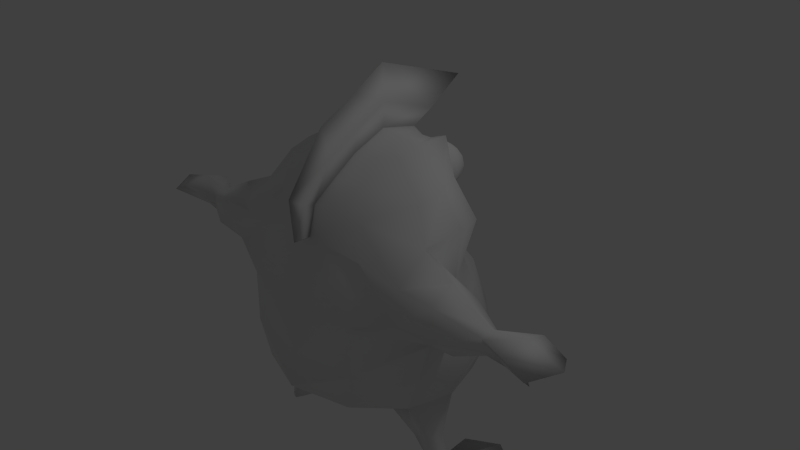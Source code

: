 # Source: Gorfol.blend  (saved by Blender 2.70.0; exported with 4.5.12 LTS)
import bpy
from mathutils import Matrix  # noqa: F401  (used for matrix-valued properties, if any)

bpy.ops.wm.read_factory_settings(use_empty=True)
scene = bpy.context.scene
scene.name = 'Scene'

# ---- collections
col_collection_1 = bpy.data.collections.new('Collection 1'); scene.collection.children.link(col_collection_1)

# ---- materials (node trees are filled in below, after node groups)
mat_material_001 = bpy.data.materials.new('Material.001')
mat_material_001.alpha_threshold = 0.0
mat_material_001.use_transparent_shadow = False
mat_material_001.roughness = 0.5
mat_material_001.line_color = (0.0, 0.0, 0.0, 1.0)

# ---- material node trees

# ---- world
world_world = bpy.data.worlds.new('World'); scene.world = world_world
world_world.color = (0.05088, 0.05088, 0.05088)
world_world.use_sun_shadow = False
world_world.sun_shadow_jitter_overblur = 0.0
world_world.cycles.sampling_method = 'MANUAL'
world_world.cycles.sample_map_resolution = 256

# ---- cameras
cam_camera = bpy.data.cameras.new('Camera')
cam_camera.clip_end = 100.0
cam_camera.lens = 35.0
cam_camera.sensor_width = 32.0
cam_camera.sensor_height = 18.0
cam_camera.ortho_scale = 7.314
cam_camera.dof.focus_distance = 0.0
cam_camera.dof.aperture_fstop = 128.0

# ---- lights
light_lamp = bpy.data.lights.new('Lamp', 'POINT')
light_lamp.transmission_factor = 0.0
light_lamp.cutoff_distance = 30.0
light_lamp.energy = 100.0
light_lamp.shadow_buffer_clip_start = 1.001
light_lamp.shadow_soft_size = 0.1
light_lamp.shadow_maximum_resolution = 0.006
light_lamp.use_absolute_resolution = True
light_lamp.cycles.use_multiple_importance_sampling = False

# ---- meshes
me_gorfol = bpy.data.meshes.new('Gorfol')
me_gorfol.from_pydata([(0.7591, 1.34, -0.942), (1.454, 0.6828, -0.9042), (1.693, 0.005896, -0.9212), (1.51, -0.6727, -0.9225), (0.9057, -1.214, -0.9171), (0.6328, 1.1, -1.457), (1.228, 0.5808, -1.508), (1.395, 0.02503, -1.532), (1.239, -0.5855, -1.527), (0.7693, -1.168, -1.442), (0.3571, 0.6164, -1.845), (0.6733, 0.3524, -1.845), (0.7787, 0.09451, -1.844), (0.6733, -0.4064, -1.84), (0.4342, -0.8606, -1.81), (0.8908, -1.2, -0.2345), (1.722, -0.06395, -0.3024), (1.17, 0.6348, -0.2685), (0.5892, 1.258, -0.3783), (0.4924, 0.5446, 0.1826), (0.2487, 1.084, -0.03158), (0.7333, -0.8132, 0.9084), (0.8682, 0.6351, 0.7533), (0.4809, 0.9729, 0.7809), (0.4865, -0.5086, 1.196), (1.174, -0.3309, 1.151), (1.228, 0.003101, 1.214), (0.6194, 0.392, 1.081), (0.39, 0.8416, 1.162), (0.2392, -0.235, 1.4), (0.6126, -0.1064, 1.463), (0.6092, 0.17, 1.551), (0.4215, 0.6043, 1.482), (0.2035, 0.5957, 1.482), (0.8681, 0.3406, 0.5591), (1.605, -0.08022, 0.8948), (0.4102, 0.5144, 0.1973), (0.2344, 1.03, 0.03037), (0.6871, 0.5434, 0.708), (0.4921, 0.7467, 0.6403), (0.7341, 0.2335, 0.5487), (1.542, -0.1098, 0.2026), (1.442, -0.5012, 0.7394), (1.441, -0.9127, 0.3705), (1.496, -1.002, -0.01634), (1.706, -0.6801, -0.3275), (1.56, -0.2655, -0.1859), (1.984, -0.2041, 0.1983), (1.926, -0.5519, 0.5276), (1.96, -0.9103, 0.3795), (2.044, -0.9772, 0.0154), (2.076, -0.7, -0.274), (2.05, -0.3114, -0.1629), (2.511, -0.4605, 0.1221), (2.514, -0.5917, 0.2317), (2.516, -0.7325, 0.1754), (2.515, -0.7513, 0.02376), (2.508, -0.6326, -0.07921), (2.507, -0.4862, -0.02898), (2.941, -0.2551, 0.2106), (2.945, -0.5869, 0.3201), (2.946, -0.9429, 0.2639), (3.244, -0.2551, 0.06386), (3.454, -0.5869, 0.1734), (3.249, -0.9429, 0.1172), (2.894, -0.3294, 0.03687), (2.908, -0.5498, 0.07837), (2.795, -0.6816, -0.05011), (2.731, -0.3851, -0.0015), (2.683, -0.4862, -0.1813), (2.896, -0.3843, -0.4084), (1.18, -0.0454, -2.117), (1.043, -0.2183, -2.124), (1.162, -0.3999, -2.085), (1.371, -0.3392, -2.054), (1.382, -0.1201, -2.074), (1.419, -0.08629, -2.518), (1.353, -0.2043, -2.518), (1.412, -0.3282, -2.518), (1.514, -0.2868, -2.518), (1.519, -0.1373, -2.518), (1.431, 0.9933, -2.9), (1.008, 0.731, -2.9), (1.892, 0.7275, -2.9), (1.052, 0.3618, 1.227), (0.683, 0.5977, 1.579), (1.421, 0.361, 0.8029), (1.353, -0.2817, -2.912), (1.412, -0.4056, -2.912), (1.514, -0.3641, -2.912), (1.254, 0.3265, 0.2861), (0.7813, -0.9041, 0.4466), (0.5457, 0.5253, 1.488), (0.4509, 0.5253, 1.424), (0.3876, 0.5253, 1.33), (0.3653, 0.5253, 1.218), (0.3876, 0.5253, 1.106), (0.4509, 0.5253, 1.011), (0.5457, 0.5253, 0.9479), (0.5784, 0.6043, 1.488), (0.5114, 0.6714, 1.424), (0.4666, 0.7161, 1.33), (0.4509, 0.7319, 1.218), (0.4666, 0.7161, 1.106), (0.5114, 0.6714, 1.011), (0.5784, 0.6043, 0.9479), (0.6575, 0.6371, 1.488), (0.6575, 0.7319, 1.424), (0.6575, 0.7952, 1.33), (0.6575, 0.8174, 1.218), (0.6575, 0.7952, 1.106), (0.6575, 0.7319, 1.011), (0.6575, 0.6371, 0.9479), (0.6575, 0.5253, 1.51), (0.7365, 0.6043, 1.488), (0.8035, 0.6714, 1.424), (0.8483, 0.7161, 1.33), (0.864, 0.7319, 1.218), (0.8483, 0.7161, 1.106), (0.8035, 0.6714, 1.011), (0.7365, 0.6043, 0.9479), (0.7693, 0.5253, 1.488), (0.864, 0.5253, 1.424), (0.9274, 0.5253, 1.33), (0.9496, 0.5253, 1.218), (0.9274, 0.5253, 1.106), (0.864, 0.5253, 1.011), (0.7693, 0.5253, 0.9479), (0.7365, 0.4462, 1.488), (0.8035, 0.3792, 1.424), (0.8483, 0.3344, 1.33), (0.864, 0.3187, 1.218), (0.8483, 0.3344, 1.106), (0.8035, 0.3792, 1.011), (0.7365, 0.4462, 0.9479), (0.6575, 0.5253, 0.9257), (0.6575, 0.4135, 1.488), (0.6575, 0.3187, 1.424), (0.6575, 0.2554, 1.33), (0.6575, 0.2332, 1.218), (0.6575, 0.2554, 1.106), (0.6575, 0.3187, 1.011), (0.6575, 0.4135, 0.9479), (0.5784, 0.4462, 1.488), (0.5114, 0.3792, 1.424), (0.4666, 0.3344, 1.33), (0.4509, 0.3187, 1.218), (0.4666, 0.3344, 1.106), (0.5114, 0.3792, 1.011), (0.5784, 0.4462, 0.9479), (0.2779, 0.1103, 0.4111), (0.2848, 0.4889, 0.4429), (0.4103, 0.1702, 0.3218), (0.4219, 0.5197, 0.2984), (0.2638, 0.9056, 0.1553), (0.3519, 0.6651, 0.09164), (0.2779, 0.9124, -0.02242), (0.3983, 0.672, -0.08609), (-0.02371, -1.103, 0.5623), (-0.02371, -0.2439, 1.695), (-0.04889, 0.9974, 1.684), (-0.02371, -1.064, 0.9719), (-0.02371, -0.6477, 1.451), (-0.02371, 0.2138, 1.932), (0.0, 1.552, -0.9381), (-0.7591, 1.34, -0.942), (-1.454, 0.6828, -0.9042), (-1.693, 0.005896, -0.9212), (-1.51, -0.6727, -0.9225), (-0.9057, -1.214, -0.9171), (0.0, -1.336, -0.9097), (0.0, 1.273, -1.452), (-0.6328, 1.1, -1.457), (-1.228, 0.5808, -1.508), (-1.395, 0.02503, -1.532), (-1.239, -0.5855, -1.527), (-0.7693, -1.168, -1.442), (0.0, -1.425, -1.4), (0.0, 0.7126, -1.835), (-0.3571, 0.6164, -1.845), (-0.6733, 0.3524, -1.845), (-0.7787, 0.09451, -1.844), (-0.6733, -0.4064, -1.84), (-0.4342, -0.8606, -1.81), (0.0, -0.9842, -1.775), (0.0, -0.05772, -1.952), (0.0, -1.41, -0.242), (-0.8908, -1.2, -0.2345), (-1.722, -0.06395, -0.3024), (-1.17, 0.6348, -0.2685), (-0.5892, 1.258, -0.3783), (0.0, 1.483, -0.3912), (0.0, -0.9969, 0.5363), (-0.4924, 0.5446, 0.1826), (-0.2487, 1.084, -0.03158), (0.0, 1.244, -0.02825), (-0.7333, -0.8132, 0.9084), (-0.8682, 0.6351, 0.7533), (-0.4809, 0.9729, 0.7809), (0.0, 1.142, 0.7051), (-0.4865, -0.5086, 1.196), (-1.174, -0.3309, 1.151), (-1.228, 0.003101, 1.214), (-0.6194, 0.392, 1.081), (-0.39, 0.8416, 1.162), (0.0, 1.011, 1.196), (0.0, -0.253, 1.396), (-0.2392, -0.235, 1.4), (-0.6126, -0.1064, 1.463), (-0.6092, 0.17, 1.551), (-0.4215, 0.6043, 1.482), (-0.2035, 0.5957, 1.482), (0.0, 0.7328, 1.489), (-0.8681, 0.3406, 0.5591), (-1.605, -0.08022, 0.8948), (-0.4102, 0.5144, 0.1973), (-0.2344, 1.03, 0.03037), (0.0, 1.132, 0.08434), (-0.6871, 0.5434, 0.708), (-0.4921, 0.7467, 0.6403), (0.0, 1.007, 0.5866), (-0.7341, 0.2335, 0.5487), (-1.542, -0.1098, 0.2026), (-1.442, -0.5012, 0.7394), (-1.441, -0.9127, 0.3705), (-1.496, -1.002, -0.01634), (-1.706, -0.6801, -0.3275), (-1.56, -0.2655, -0.1859), (-1.984, -0.2041, 0.1983), (-1.926, -0.5519, 0.5276), (-1.96, -0.9103, 0.3795), (-2.044, -0.9772, 0.0154), (-2.076, -0.7, -0.274), (-2.05, -0.3114, -0.1629), (-2.511, -0.4605, 0.1221), (-2.514, -0.5917, 0.2317), (-2.516, -0.7325, 0.1754), (-2.515, -0.7513, 0.02376), (-2.508, -0.6326, -0.07921), (-2.507, -0.4862, -0.02898), (-2.941, -0.2551, 0.2106), (-2.945, -0.5869, 0.3201), (-2.946, -0.9429, 0.2639), (-3.244, -0.2551, 0.06386), (-3.454, -0.5869, 0.1734), (-3.249, -0.9429, 0.1172), (-2.894, -0.3294, 0.03687), (-2.908, -0.5498, 0.07837), (-2.795, -0.6816, -0.05011), (-2.731, -0.3851, -0.0015), (-2.683, -0.4862, -0.1813), (-2.896, -0.3843, -0.4084), (0.0, -0.8964, 0.9313), (0.0, -0.5704, 1.174), (0.0, 0.2138, 1.596), (-1.18, -0.0454, -2.117), (-1.043, -0.2183, -2.124), (-1.162, -0.3999, -2.085), (-1.371, -0.3392, -2.054), (-1.382, -0.1201, -2.074), (-1.419, -0.08629, -2.518), (-1.353, -0.2043, -2.518), (-1.412, -0.3282, -2.518), (-1.514, -0.2868, -2.518), (-1.519, -0.1373, -2.518), (-1.431, 0.9933, -2.9), (-1.008, 0.731, -2.9), (-1.892, 0.7275, -2.9), (-1.052, 0.3618, 1.227), (-0.683, 0.5977, 1.579), (-1.421, 0.361, 0.8029), (-1.353, -0.2817, -2.912), (-1.412, -0.4056, -2.912), (-1.514, -0.3641, -2.912), (-1.254, 0.3265, 0.2861), (-0.7813, -0.9041, 0.4466), (-0.5457, 0.5253, 1.488), (-0.4509, 0.5253, 1.424), (-0.3876, 0.5253, 1.33), (-0.3653, 0.5253, 1.218), (-0.3876, 0.5253, 1.106), (-0.4509, 0.5253, 1.011), (-0.5457, 0.5253, 0.9479), (-0.5784, 0.6043, 1.488), (-0.5114, 0.6714, 1.424), (-0.4666, 0.7161, 1.33), (-0.4509, 0.7319, 1.218), (-0.4666, 0.7161, 1.106), (-0.5114, 0.6714, 1.011), (-0.5784, 0.6043, 0.9479), (-0.6575, 0.6371, 1.488), (-0.6575, 0.7319, 1.424), (-0.6575, 0.7952, 1.33), (-0.6575, 0.8174, 1.218), (-0.6575, 0.7952, 1.106), (-0.6575, 0.7319, 1.011), (-0.6575, 0.6371, 0.9479), (-0.6575, 0.5253, 1.51), (-0.7365, 0.6043, 1.488), (-0.8035, 0.6714, 1.424), (-0.8483, 0.7161, 1.33), (-0.864, 0.7319, 1.218), (-0.8483, 0.7161, 1.106), (-0.8035, 0.6714, 1.011), (-0.7365, 0.6043, 0.9479), (-0.7693, 0.5253, 1.488), (-0.864, 0.5253, 1.424), (-0.9274, 0.5253, 1.33), (-0.9496, 0.5253, 1.218), (-0.9274, 0.5253, 1.106), (-0.864, 0.5253, 1.011), (-0.7693, 0.5253, 0.9479), (-0.7365, 0.4462, 1.488), (-0.8035, 0.3792, 1.424), (-0.8483, 0.3344, 1.33), (-0.864, 0.3187, 1.218), (-0.8483, 0.3344, 1.106), (-0.8035, 0.3792, 1.011), (-0.7365, 0.4462, 0.9479), (-0.6575, 0.5253, 0.9257), (-0.6575, 0.4135, 1.488), (-0.6575, 0.3187, 1.424), (-0.6575, 0.2554, 1.33), (-0.6575, 0.2332, 1.218), (-0.6575, 0.2554, 1.106), (-0.6575, 0.3187, 1.011), (-0.6575, 0.4135, 0.9479), (-0.5784, 0.4462, 1.488), (-0.5114, 0.3792, 1.424), (-0.4666, 0.3344, 1.33), (-0.4509, 0.3187, 1.218), (-0.4666, 0.3344, 1.106), (-0.5114, 0.3792, 1.011), (-0.5784, 0.4462, 0.9479), (0.0, -1.227, 0.5428), (0.0, -0.2333, 2.134), (0.0, 1.53, 2.001), (0.0, -1.261, 1.108), (0.0, -0.7378, 1.863), (0.0, 0.2138, 2.413), (-0.2779, 0.1103, 0.4111), (0.0, 0.1481, 0.4181), (-0.2848, 0.4889, 0.4429), (0.0, 0.495, 0.3356), (-0.4103, 0.1702, 0.3218), (-0.4219, 0.5197, 0.2984), (-0.2638, 0.9056, 0.1553), (0.0, 1.038, 0.1181), (-0.3519, 0.6651, 0.09164), (-0.2779, 0.9124, -0.02242), (0.0, 1.045, 0.01017), (-0.3983, 0.672, -0.08609), (0.02371, -1.103, 0.5623), (0.02371, -0.2439, 1.695), (0.04889, 0.9974, 1.684), (0.02371, -1.064, 0.9719), (0.02371, -0.6477, 1.451), (0.02371, 0.2138, 1.932), (0.4603, 0.01793, 0.1714), (0.263, 0.5965, -0.01593), (0.7709, 0.05046, 0.7444), (0.5521, 0.2786, 0.6684), (0.8237, -0.2972, 0.5656), (-0.4603, 0.01793, 0.1714), (-0.263, 0.5965, -0.01593), (0.0, 0.7113, 0.04462), (-0.7709, 0.05046, 0.7444), (-0.5521, 0.2786, 0.6684), (0.0, 0.5706, 0.6747), (-0.8237, -0.2972, 0.5656), (0.0, -0.1427, 0.6564)], [], [(1, 2, 7, 6), (2, 3, 8, 7), (3, 4, 9, 8), (4, 170, 177, 9), (164, 0, 5, 171), (0, 1, 6, 5), (8, 9, 14, 13), (9, 177, 184, 14), (171, 5, 10, 178), (5, 6, 11, 10), (6, 7, 12, 11), (1, 0, 18, 17), (0, 164, 191, 18), (170, 4, 15, 186), (2, 1, 17, 16), (12, 13, 185), (13, 14, 185), (14, 184, 185), (178, 10, 185), (10, 11, 185), (11, 12, 185), (17, 18, 20, 19), (18, 191, 195, 20), (44, 43, 91, 15), (22, 23, 28, 27), (23, 199, 205, 28), (24, 25, 30, 29), (25, 26, 31, 30), (84, 27, 32, 85), (27, 28, 33, 32), (28, 205, 212, 33), (41, 35, 42), (86, 22, 27, 84), (23, 39, 220, 199), (20, 37, 36, 19), (19, 36, 40, 34), (22, 38, 39, 23), (195, 217, 37, 20), (34, 40, 38, 22), (4, 3, 45, 15), (3, 2, 16, 45), (186, 15, 91, 192), (21, 42, 25, 24), (42, 35, 26, 25), (45, 44, 15), (46, 45, 16), (41, 46, 16), (43, 49, 48, 42), (42, 48, 47, 41), (45, 51, 50, 44), (41, 47, 52, 46), (44, 50, 49, 43), (46, 52, 51, 45), (47, 53, 58, 52), (50, 56, 55, 49), (49, 55, 54, 48), (51, 57, 56, 50), (48, 54, 53, 47), (52, 58, 57, 51), (55, 61, 60, 54), (54, 60, 59, 53), (61, 64, 63, 60), (60, 63, 62, 59), (64, 67, 66, 63), (63, 66, 65, 62), (68, 70, 69), (53, 68, 69, 58), (57, 67, 61, 55, 56), (59, 62, 65), (53, 59, 65, 68), (64, 61, 67), (58, 69, 67, 57), (70, 68, 67), (69, 70, 67), (67, 68, 65, 66), (74, 75, 7, 8), (12, 7, 75, 71), (8, 13, 73, 74), (13, 12, 72, 73), (12, 71, 72), (74, 79, 80, 75), (71, 76, 77, 72), (75, 80, 76, 71), (72, 77, 78, 73), (73, 78, 79, 74), (76, 80, 83, 81), (77, 76, 81, 82), (26, 84, 85, 31), (35, 86, 84, 26), (79, 78, 88, 89), (78, 77, 87, 88), (83, 80, 79, 89), (82, 87, 77), (82, 83, 89, 87), (83, 82, 81), (89, 88, 87), (252, 21, 24, 253), (253, 24, 29, 206), (29, 30, 254), (30, 31, 254), (31, 85, 32, 254), (32, 33, 254), (33, 212, 254), (206, 29, 254), (192, 91, 21, 252), (34, 90, 17, 19), (16, 17, 90, 41), (41, 90, 86, 35), (90, 34, 22, 86), (43, 42, 21, 91), (93, 92, 99, 100), (96, 95, 102, 103), (95, 94, 101, 102), (98, 97, 104, 105), (94, 93, 100, 101), (97, 96, 103, 104), (102, 101, 108, 109), (105, 104, 111, 112), (101, 100, 107, 108), (104, 103, 110, 111), (100, 99, 106, 107), (103, 102, 109, 110), (109, 108, 116, 117), (112, 111, 119, 120), (108, 107, 115, 116), (111, 110, 118, 119), (107, 106, 114, 115), (110, 109, 117, 118), (117, 116, 123, 124), (120, 119, 126, 127), (116, 115, 122, 123), (119, 118, 125, 126), (115, 114, 121, 122), (118, 117, 124, 125), (124, 123, 130, 131), (127, 126, 133, 134), (123, 122, 129, 130), (126, 125, 132, 133), (122, 121, 128, 129), (125, 124, 131, 132), (131, 130, 138, 139), (134, 133, 141, 142), (130, 129, 137, 138), (133, 132, 140, 141), (129, 128, 136, 137), (132, 131, 139, 140), (139, 138, 145, 146), (142, 141, 148, 149), (138, 137, 144, 145), (141, 140, 147, 148), (137, 136, 143, 144), (140, 139, 146, 147), (135, 98, 105), (92, 113, 99), (135, 105, 112), (99, 113, 106), (135, 112, 120), (106, 113, 114), (135, 120, 127), (114, 113, 121), (135, 127, 134), (121, 113, 128), (135, 134, 142), (128, 113, 136), (135, 142, 149), (136, 113, 143), (135, 149, 98), (143, 113, 92), (146, 145, 94, 95), (149, 148, 97, 98), (145, 144, 93, 94), (148, 147, 96, 97), (144, 143, 92, 93), (147, 146, 95, 96), (252, 192, 158, 161), (252, 161, 162, 253), (253, 162, 159, 206), (254, 206, 159, 163), (254, 163, 160, 212), (341, 150, 151, 343), (151, 150, 152, 153), (151, 153, 155, 154), (343, 151, 154, 347), (154, 155, 157, 156), (347, 154, 156, 350), (150, 156, 157, 152), (156, 150, 341, 350), (152, 157, 155, 153), (335, 339, 163, 159), (339, 336, 160, 163), (338, 335, 159, 162), (334, 337, 161, 158), (337, 338, 162, 161), (158, 192, 334), (160, 336, 212), (166, 173, 174, 167), (167, 174, 175, 168), (168, 175, 176, 169), (169, 176, 177, 170), (164, 171, 172, 165), (165, 172, 173, 166), (175, 182, 183, 176), (176, 183, 184, 177), (171, 178, 179, 172), (172, 179, 180, 173), (173, 180, 181, 174), (166, 189, 190, 165), (165, 190, 191, 164), (170, 186, 187, 169), (167, 188, 189, 166), (181, 185, 182), (182, 185, 183), (183, 185, 184), (178, 185, 179), (179, 185, 180), (180, 185, 181), (189, 193, 194, 190), (190, 194, 195, 191), (225, 187, 275, 224), (197, 203, 204, 198), (198, 204, 205, 199), (200, 207, 208, 201), (201, 208, 209, 202), (268, 269, 210, 203), (203, 210, 211, 204), (204, 211, 212, 205), (222, 223, 214), (270, 268, 203, 197), (198, 199, 220, 219), (194, 193, 215, 216), (193, 213, 221, 215), (197, 198, 219, 218), (195, 194, 216, 217), (213, 197, 218, 221), (169, 187, 226, 168), (168, 226, 188, 167), (186, 192, 275, 187), (196, 200, 201, 223), (223, 201, 202, 214), (226, 187, 225), (227, 188, 226), (222, 188, 227), (224, 223, 229, 230), (223, 222, 228, 229), (226, 225, 231, 232), (222, 227, 233, 228), (225, 224, 230, 231), (227, 226, 232, 233), (228, 233, 239, 234), (231, 230, 236, 237), (230, 229, 235, 236), (232, 231, 237, 238), (229, 228, 234, 235), (233, 232, 238, 239), (236, 235, 241, 242), (235, 234, 240, 241), (242, 241, 244, 245), (241, 240, 243, 244), (245, 244, 247, 248), (244, 243, 246, 247), (249, 250, 251), (234, 239, 250, 249), (238, 237, 236, 242, 248), (240, 246, 243), (234, 249, 246, 240), (245, 248, 242), (239, 238, 248, 250), (251, 248, 249), (250, 248, 251), (248, 247, 246, 249), (258, 175, 174, 259), (181, 255, 259, 174), (175, 258, 257, 182), (182, 257, 256, 181), (181, 256, 255), (258, 259, 264, 263), (255, 256, 261, 260), (259, 255, 260, 264), (256, 257, 262, 261), (257, 258, 263, 262), (260, 265, 267, 264), (261, 266, 265, 260), (202, 209, 269, 268), (214, 202, 268, 270), (263, 273, 272, 262), (262, 272, 271, 261), (267, 273, 263, 264), (266, 261, 271), (266, 271, 273, 267), (267, 265, 266), (273, 271, 272), (252, 253, 200, 196), (253, 206, 207, 200), (207, 254, 208), (208, 254, 209), (209, 254, 210, 269), (210, 254, 211), (211, 254, 212), (206, 254, 207), (192, 252, 196, 275), (213, 193, 189, 274), (188, 222, 274, 189), (222, 214, 270, 274), (274, 270, 197, 213), (224, 275, 196, 223), (277, 284, 283, 276), (280, 287, 286, 279), (279, 286, 285, 278), (282, 289, 288, 281), (278, 285, 284, 277), (281, 288, 287, 280), (286, 293, 292, 285), (289, 296, 295, 288), (285, 292, 291, 284), (288, 295, 294, 287), (284, 291, 290, 283), (287, 294, 293, 286), (293, 301, 300, 292), (296, 304, 303, 295), (292, 300, 299, 291), (295, 303, 302, 294), (291, 299, 298, 290), (294, 302, 301, 293), (301, 308, 307, 300), (304, 311, 310, 303), (300, 307, 306, 299), (303, 310, 309, 302), (299, 306, 305, 298), (302, 309, 308, 301), (308, 315, 314, 307), (311, 318, 317, 310), (307, 314, 313, 306), (310, 317, 316, 309), (306, 313, 312, 305), (309, 316, 315, 308), (315, 323, 322, 314), (318, 326, 325, 317), (314, 322, 321, 313), (317, 325, 324, 316), (313, 321, 320, 312), (316, 324, 323, 315), (323, 330, 329, 322), (326, 333, 332, 325), (322, 329, 328, 321), (325, 332, 331, 324), (321, 328, 327, 320), (324, 331, 330, 323), (319, 289, 282), (276, 283, 297), (319, 296, 289), (283, 290, 297), (319, 304, 296), (290, 298, 297), (319, 311, 304), (298, 305, 297), (319, 318, 311), (305, 312, 297), (319, 326, 318), (312, 320, 297), (319, 333, 326), (320, 327, 297), (319, 282, 333), (327, 276, 297), (330, 279, 278, 329), (333, 282, 281, 332), (329, 278, 277, 328), (332, 281, 280, 331), (328, 277, 276, 327), (331, 280, 279, 330), (252, 355, 352, 192), (252, 253, 356, 355), (253, 206, 353, 356), (254, 357, 353, 206), (254, 212, 354, 357), (341, 343, 342, 340), (342, 345, 344, 340), (342, 346, 348, 345), (343, 347, 346, 342), (346, 349, 351, 348), (347, 350, 349, 346), (340, 344, 351, 349), (349, 350, 341, 340), (344, 345, 348, 351), (335, 353, 357, 339), (339, 357, 354, 336), (338, 356, 353, 335), (334, 352, 355, 337), (337, 355, 356, 338), (352, 334, 192), (354, 212, 336), (215, 221, 369, 363), (221, 218, 366, 369), (219, 220, 368, 367), (218, 219, 367, 366), (217, 216, 364, 365), (216, 215, 363, 364), (40, 36, 358, 362), (38, 40, 362, 360), (220, 39, 361, 368), (39, 38, 360, 361), (37, 217, 365, 359), (36, 37, 359, 358), (363, 369, 370), (369, 366, 370), (367, 368, 370), (366, 367, 370), (365, 364, 370), (364, 363, 370), (362, 358, 370), (360, 362, 370), (368, 361, 370), (361, 360, 370), (359, 365, 370), (358, 359, 370)])
me_gorfol.polygons.foreach_set('use_smooth', [True] * 414)
_uv = me_gorfol.uv_layers.new(name='UVMap')
_uv.uv.foreach_set('vector', [0.6276, 0.6889, 0.5724, 0.6803, 0.5974, 0.626, 0.6388, 0.6455, 0.4182, 0.622, 0.358, 0.6424, 0.3363, 0.5829, 0.3933, 0.5649, 0.358, 0.6424, 0.2914, 0.6527, 0.2776, 0.6146, 0.3363, 0.5829, 0.2914, 0.6527, 0.2225, 0.6572, 0.2225, 0.6214, 0.2776, 0.6146, 0.7233, 0.6898, 0.6842, 0.6886, 0.6869, 0.6569, 0.723, 0.6601, 0.6842, 0.6886, 0.6276, 0.6889, 0.6388, 0.6455, 0.6869, 0.6569, 0.3363, 0.5829, 0.2776, 0.6146, 0.255, 0.5765, 0.2836, 0.5435, 0.2776, 0.6146, 0.2225, 0.6214, 0.2224, 0.5837, 0.255, 0.5765, 0.723, 0.6601, 0.6869, 0.6569, 0.6978, 0.6149, 0.7226, 0.6187, 0.6869, 0.6569, 0.6388, 0.6455, 0.6687, 0.601, 0.6978, 0.6149, 0.6388, 0.6455, 0.5974, 0.626, 0.649, 0.582, 0.6687, 0.601, 0.6276, 0.6889, 0.6842, 0.6886, 0.6923, 0.7191, 0.64, 0.7392, 0.6842, 0.6886, 0.7233, 0.6898, 0.7237, 0.7152, 0.6923, 0.7191, 0.2225, 0.6572, 0.2914, 0.6527, 0.2944, 0.7083, 0.2225, 0.7068, 0.5724, 0.6803, 0.6276, 0.6889, 0.64, 0.7392, 0.562, 0.7366, 0.649, 0.582, 0.6841, 0.5326, 0.7223, 0.5573, 0.2836, 0.5435, 0.255, 0.5765, 0.2224, 0.5048, 0.255, 0.5765, 0.2224, 0.5837, 0.2224, 0.5048, 0.7226, 0.6187, 0.6978, 0.6149, 0.7223, 0.5573, 0.6978, 0.6149, 0.6687, 0.601, 0.7223, 0.5573, 0.6687, 0.601, 0.649, 0.582, 0.7223, 0.5573, 0.64, 0.7392, 0.6923, 0.7191, 0.7022, 0.7486, 0.6683, 0.7706, 0.6923, 0.7191, 0.7237, 0.7152, 0.7238, 0.745, 0.7022, 0.7486, 0.3494, 0.7282, 0.3438, 0.7637, 0.2875, 0.7705, 0.2944, 0.7083, 0.6653, 0.8418, 0.6983, 0.8387, 0.7078, 0.8709, 0.6831, 0.8731, 0.6983, 0.8387, 0.727, 0.837, 0.7292, 0.8701, 0.7078, 0.8709, 0.2615, 0.8418, 0.3186, 0.8472, 0.2737, 0.8807, 0.2423, 0.8702, 0.3186, 0.8472, 0.3304, 0.8742, 0.2759, 0.9053, 0.2737, 0.8807, 0.6532, 0.8831, 0.6831, 0.8731, 0.7013, 0.895, 0.6846, 0.8967, 0.6831, 0.8731, 0.7078, 0.8709, 0.7166, 0.8971, 0.7013, 0.895, 0.7078, 0.8709, 0.7292, 0.8701, 0.73, 0.8906, 0.7166, 0.8971, 0.5648, 0.7932, 0.5894, 0.8635, 0.5506, 0.8633, 0.6258, 0.8453, 0.6653, 0.8418, 0.6831, 0.8731, 0.6532, 0.8831, 0.6983, 0.8387, 0.6942, 0.815, 0.7271, 0.8199, 0.727, 0.837, 0.7022, 0.7486, 0.7023, 0.7589, 0.6907, 0.7863, 0.6683, 0.7706, 0.6683, 0.7706, 0.6907, 0.7863, 0.6685, 0.803, 0.6505, 0.8086, 0.6653, 0.8418, 0.6716, 0.8222, 0.6942, 0.815, 0.6983, 0.8387, 0.7238, 0.745, 0.7243, 0.7647, 0.7023, 0.7589, 0.7022, 0.7486, 0.6505, 0.8086, 0.6685, 0.803, 0.6716, 0.8222, 0.6653, 0.8418, 0.2914, 0.6527, 0.358, 0.6424, 0.3778, 0.6946, 0.2944, 0.7083, 0.358, 0.6424, 0.4182, 0.622, 0.4306, 0.6768, 0.3778, 0.6946, 0.2225, 0.7068, 0.2944, 0.7083, 0.2875, 0.7705, 0.2225, 0.7734, 0.2796, 0.8078, 0.345, 0.811, 0.3186, 0.8472, 0.2615, 0.8418, 0.345, 0.811, 0.3669, 0.8482, 0.3304, 0.8742, 0.3186, 0.8472, 0.3778, 0.6946, 0.3494, 0.7282, 0.2944, 0.7083, 0.5422, 0.752, 0.5072, 0.7262, 0.562, 0.7366, 0.5648, 0.7932, 0.5422, 0.752, 0.562, 0.7366, 0.3438, 0.7637, 0.3851, 0.7635, 0.3866, 0.7945, 0.345, 0.811, 0.5506, 0.8633, 0.5138, 0.8416, 0.5164, 0.7999, 0.5648, 0.7932, 0.3778, 0.6946, 0.4073, 0.7082, 0.394, 0.7371, 0.3494, 0.7282, 0.5648, 0.7932, 0.5164, 0.7999, 0.5011, 0.771, 0.5422, 0.752, 0.3494, 0.7282, 0.394, 0.7371, 0.3851, 0.7635, 0.3438, 0.7637, 0.5422, 0.752, 0.5011, 0.771, 0.4792, 0.7446, 0.5072, 0.7262, 0.5164, 0.7999, 0.4648, 0.8021, 0.462, 0.7886, 0.5011, 0.771, 0.394, 0.7371, 0.4349, 0.7443, 0.4334, 0.7573, 0.3851, 0.7635, 0.3851, 0.7635, 0.4334, 0.7573, 0.4366, 0.7699, 0.3866, 0.7945, 0.4073, 0.7082, 0.4404, 0.732, 0.4349, 0.7443, 0.394, 0.7371, 0.5138, 0.8416, 0.4614, 0.8172, 0.4648, 0.8021, 0.5164, 0.7999, 0.5011, 0.771, 0.462, 0.7886, 0.4537, 0.7779, 0.4792, 0.7446, 0.3248, 0.2178, 0.3521, 0.2662, 0.3146, 0.2683, 0.3078, 0.2211, 0.3078, 0.2211, 0.3146, 0.2683, 0.2832, 0.2694, 0.288, 0.2211, 0.3521, 0.2662, 0.3545, 0.3032, 0.3126, 0.3222, 0.3146, 0.2683, 0.3146, 0.2683, 0.3126, 0.3222, 0.2742, 0.2999, 0.2832, 0.2694, 0.2809, 0.2142, 0.2729, 0.1491, 0.2984, 0.1597, 0.3243, 0.2142, 0.3243, 0.2142, 0.2984, 0.1597, 0.3194, 0.1475, 0.3438, 0.1763, 0.2661, 0.2431, 0.2148, 0.2482, 0.247, 0.2272, 0.288, 0.2211, 0.2661, 0.2431, 0.247, 0.2272, 0.2713, 0.2144, 0.241, 0.1295, 0.2729, 0.1491, 0.2527, 0.199, 0.228, 0.1535, 0.228, 0.1382, 0.2832, 0.2694, 0.2742, 0.2999, 0.2669, 0.2625, 0.288, 0.2211, 0.2832, 0.2694, 0.2669, 0.2625, 0.2661, 0.2431, 0.2809, 0.2142, 0.2527, 0.199, 0.2729, 0.1491, 0.2396, 0.1137, 0.2634, 0.1168, 0.2729, 0.1491, 0.241, 0.1295, 0.2875, 0.09448, 0.3073, 0.1339, 0.2729, 0.1491, 0.2634, 0.1168, 0.2875, 0.09448, 0.2729, 0.1491, 0.2729, 0.1491, 0.3073, 0.1339, 0.3194, 0.1475, 0.2984, 0.1597, 0.3497, 0.5243, 0.3701, 0.5195, 0.3933, 0.5649, 0.3363, 0.5829, 0.649, 0.582, 0.5974, 0.626, 0.5966, 0.5329, 0.6198, 0.5327, 0.3363, 0.5829, 0.2836, 0.5435, 0.3294, 0.525, 0.3497, 0.5243, 0.6841, 0.5326, 0.649, 0.582, 0.6434, 0.5267, 0.6578, 0.5095, 0.649, 0.582, 0.6198, 0.5327, 0.6434, 0.5267, 0.3497, 0.5243, 0.3524, 0.4792, 0.3656, 0.4777, 0.3701, 0.5195, 0.6198, 0.5327, 0.5877, 0.473, 0.6063, 0.47, 0.6434, 0.5267, 0.5966, 0.5329, 0.5746, 0.4828, 0.5877, 0.473, 0.6198, 0.5327, 0.6434, 0.5267, 0.6063, 0.47, 0.6245, 0.4637, 0.6578, 0.5095, 0.3294, 0.525, 0.343, 0.4813, 0.3524, 0.4792, 0.3497, 0.5243, 0.5877, 0.473, 0.5746, 0.4828, 0.4647, 0.435, 0.472, 0.3934, 0.6063, 0.47, 0.5877, 0.473, 0.472, 0.3934, 0.5072, 0.3746, 0.6211, 0.8956, 0.6532, 0.8831, 0.6846, 0.8967, 0.679, 0.9252, 0.5894, 0.8635, 0.6258, 0.8453, 0.6532, 0.8831, 0.6211, 0.8956, 0.3524, 0.4792, 0.343, 0.4813, 0.3359, 0.4506, 0.3442, 0.4511, 0.6245, 0.4637, 0.6063, 0.47, 0.6179, 0.4173, 0.6339, 0.4177, 0.4264, 0.4182, 0.3656, 0.4777, 0.3524, 0.4792, 0.3442, 0.4511, 0.5072, 0.3746, 0.6179, 0.4173, 0.6063, 0.47, 0.3804, 0.365, 0.4264, 0.4182, 0.3442, 0.4511, 0.3377, 0.4386, 0.4264, 0.4182, 0.3804, 0.365, 0.4182, 0.3767, 0.3442, 0.4511, 0.3359, 0.4506, 0.3377, 0.4386, 0.2225, 0.8061, 0.2796, 0.8078, 0.2615, 0.8418, 0.2225, 0.8376, 0.2225, 0.8376, 0.2615, 0.8418, 0.2423, 0.8702, 0.2225, 0.869, 0.2423, 0.8702, 0.2737, 0.8807, 0.2225, 0.9126, 0.2737, 0.8807, 0.2759, 0.9053, 0.2225, 0.9126, 0.679, 0.9252, 0.6846, 0.8967, 0.7013, 0.895, 0.7318, 0.9272, 0.7013, 0.895, 0.7166, 0.8971, 0.7318, 0.9272, 0.7166, 0.8971, 0.73, 0.8906, 0.7318, 0.9272, 0.2225, 0.869, 0.2423, 0.8702, 0.2225, 0.9126, 0.2225, 0.7734, 0.2875, 0.7705, 0.2796, 0.8078, 0.2225, 0.8061, 0.6505, 0.8086, 0.6247, 0.7967, 0.64, 0.7392, 0.6683, 0.7706, 0.562, 0.7366, 0.64, 0.7392, 0.6247, 0.7967, 0.5648, 0.7932, 0.5648, 0.7932, 0.6247, 0.7967, 0.6258, 0.8453, 0.5894, 0.8635, 0.6247, 0.7967, 0.6505, 0.8086, 0.6653, 0.8418, 0.6258, 0.8453, 0.3438, 0.7637, 0.345, 0.811, 0.2796, 0.8078, 0.2875, 0.7705, 0.4762, 0.894, 0.5009, 0.878, 0.5127, 0.8931, 0.5039, 0.909, 0.4705, 0.9688, 0.461, 0.9449, 0.5004, 0.9391, 0.5035, 0.9532, 0.461, 0.9449, 0.4626, 0.9184, 0.5004, 0.9245, 0.5004, 0.9391, 0.5122, 0.995, 0.4886, 0.9863, 0.5099, 0.9669, 0.5209, 0.9804, 0.4626, 0.9184, 0.4762, 0.894, 0.5039, 0.909, 0.5004, 0.9245, 0.4886, 0.9863, 0.4705, 0.9688, 0.5035, 0.9532, 0.5099, 0.9669, 0.5004, 0.9391, 0.5004, 0.9245, 0.524, 0.925, 0.5245, 0.9363, 0.5209, 0.9804, 0.5099, 0.9669, 0.5284, 0.9596, 0.5326, 0.974, 0.5004, 0.9245, 0.5039, 0.909, 0.5241, 0.9126, 0.524, 0.925, 0.5099, 0.9669, 0.5035, 0.9532, 0.526, 0.9476, 0.5284, 0.9596, 0.5039, 0.909, 0.5127, 0.8931, 0.5256, 0.8977, 0.5241, 0.9126, 0.5035, 0.9532, 0.5004, 0.9391, 0.5245, 0.9363, 0.526, 0.9476, 0.5245, 0.9363, 0.524, 0.925, 0.5443, 0.9229, 0.5456, 0.9342, 0.5326, 0.974, 0.5284, 0.9596, 0.5463, 0.958, 0.545, 0.9733, 0.524, 0.925, 0.5241, 0.9126, 0.5418, 0.9109, 0.5443, 0.9229, 0.5284, 0.9596, 0.526, 0.9476, 0.5464, 0.9456, 0.5463, 0.958, 0.5241, 0.9126, 0.5256, 0.8977, 0.5377, 0.8963, 0.5418, 0.9109, 0.526, 0.9476, 0.5245, 0.9363, 0.5456, 0.9342, 0.5464, 0.9456, 0.5456, 0.9342, 0.5443, 0.9229, 0.5669, 0.917, 0.57, 0.9311, 0.545, 0.9733, 0.5463, 0.958, 0.5667, 0.9617, 0.558, 0.9787, 0.5443, 0.9229, 0.5418, 0.9109, 0.5603, 0.9033, 0.5669, 0.917, 0.5463, 0.958, 0.5464, 0.9456, 0.5701, 0.9459, 0.5667, 0.9617, 0.5418, 0.9109, 0.5377, 0.8963, 0.5491, 0.8899, 0.5603, 0.9033, 0.5464, 0.9456, 0.5456, 0.9342, 0.57, 0.9311, 0.5701, 0.9459, 0.57, 0.9311, 0.5669, 0.917, 0.6, 0.9007, 0.61, 0.9248, 0.558, 0.9787, 0.5667, 0.9617, 0.5954, 0.977, 0.5702, 0.9942, 0.5669, 0.917, 0.5603, 0.9033, 0.5813, 0.8834, 0.6, 0.9007, 0.5667, 0.9617, 0.5701, 0.9459, 0.6088, 0.9518, 0.5954, 0.977, 0.5603, 0.9033, 0.5491, 0.8899, 0.5573, 0.8751, 0.5813, 0.8834, 0.5701, 0.9459, 0.57, 0.9311, 0.61, 0.9248, 0.6088, 0.9518, 0.5497, 0.5832, 0.5479, 0.6012, 0.5202, 0.5976, 0.5203, 0.5851, 0.5231, 0.5395, 0.5363, 0.5511, 0.517, 0.5602, 0.513, 0.5465, 0.5479, 0.6012, 0.5401, 0.6182, 0.5188, 0.6106, 0.5202, 0.5976, 0.5363, 0.5511, 0.5455, 0.566, 0.5193, 0.5728, 0.517, 0.5602, 0.5401, 0.6182, 0.5267, 0.632, 0.5157, 0.6249, 0.5188, 0.6106, 0.5455, 0.566, 0.5497, 0.5832, 0.5203, 0.5851, 0.5193, 0.5728, 0.5203, 0.5851, 0.5202, 0.5976, 0.498, 0.5988, 0.497, 0.5864, 0.513, 0.5465, 0.517, 0.5602, 0.4985, 0.5609, 0.5016, 0.5467, 0.5202, 0.5976, 0.5188, 0.6106, 0.5003, 0.6114, 0.498, 0.5988, 0.517, 0.5602, 0.5193, 0.5728, 0.4971, 0.574, 0.4985, 0.5609, 0.5188, 0.6106, 0.5157, 0.6249, 0.5043, 0.625, 0.5003, 0.6114, 0.5193, 0.5728, 0.5203, 0.5851, 0.497, 0.5864, 0.4971, 0.574, 0.5398, 0.9958, 0.5122, 0.995, 0.5209, 0.9804, 0.5009, 0.878, 0.5299, 0.8754, 0.5127, 0.8931, 0.5398, 0.9958, 0.5209, 0.9804, 0.5326, 0.974, 0.5127, 0.8931, 0.5299, 0.8754, 0.5256, 0.8977, 0.5398, 0.9958, 0.5326, 0.974, 0.545, 0.9733, 0.5256, 0.8977, 0.5299, 0.8754, 0.5377, 0.8963, 0.5398, 0.9958, 0.545, 0.9733, 0.558, 0.9787, 0.5377, 0.8963, 0.5299, 0.8754, 0.5491, 0.8899, 0.5398, 0.9958, 0.558, 0.9787, 0.5702, 0.9942, 0.5491, 0.8899, 0.5299, 0.8754, 0.5573, 0.8751, 0.5072, 0.5307, 0.5231, 0.5395, 0.513, 0.5465, 0.5267, 0.632, 0.5101, 0.6409, 0.5157, 0.6249, 0.5072, 0.5307, 0.513, 0.5465, 0.5016, 0.5467, 0.5157, 0.6249, 0.5101, 0.6409, 0.5043, 0.625, 0.5072, 0.5307, 0.5016, 0.5467, 0.4906, 0.5395, 0.5043, 0.625, 0.5101, 0.6409, 0.4942, 0.632, 0.497, 0.5864, 0.498, 0.5988, 0.4717, 0.6056, 0.4676, 0.5883, 0.5016, 0.5467, 0.4985, 0.5609, 0.4772, 0.5534, 0.4906, 0.5395, 0.498, 0.5988, 0.5003, 0.6114, 0.481, 0.6204, 0.4717, 0.6056, 0.4985, 0.5609, 0.4971, 0.574, 0.4694, 0.5703, 0.4772, 0.5534, 0.5003, 0.6114, 0.5043, 0.625, 0.4942, 0.632, 0.481, 0.6204, 0.4971, 0.574, 0.497, 0.5864, 0.4676, 0.5883, 0.4694, 0.5703, 0.5994, 0.08505, 0.5844, 0.02603, 0.5685, 0.02992, 0.5743, 0.09112, 0.5994, 0.08505, 0.5743, 0.09112, 0.6366, 0.1627, 0.6481, 0.1214, 0.6481, 0.1214, 0.6366, 0.1627, 0.6969, 0.1992, 0.6955, 0.1544, 0.7653, 0.1844, 0.6955, 0.1544, 0.6969, 0.1992, 0.7653, 0.2346, 0.7653, 0.1844, 0.7653, 0.2346, 0.8823, 0.1976, 0.8428, 0.1684, 0.4772, 0.2003, 0.4472, 0.2, 0.4551, 0.1682, 0.4774, 0.1665, 0.4551, 0.1682, 0.4472, 0.2, 0.4327, 0.1898, 0.443, 0.1628, 0.4551, 0.1682, 0.443, 0.1628, 0.4403, 0.1435, 0.4579, 0.1329, 0.4774, 0.1665, 0.4551, 0.1682, 0.4579, 0.1329, 0.4776, 0.1246, 0.4579, 0.1329, 0.4403, 0.1435, 0.4269, 0.1337, 0.4497, 0.1204, 0.4776, 0.1246, 0.4579, 0.1329, 0.4497, 0.1204, 0.4776, 0.1144, 0.4485, 0.2044, 0.4473, 0.3004, 0.4256, 0.281, 0.433, 0.2133, 0.4473, 0.3004, 0.4485, 0.2044, 0.4779, 0.208, 0.4779, 0.3117, 0.4327, 0.1898, 0.4269, 0.1337, 0.4403, 0.1435, 0.443, 0.1628, 0.6985, 0.2647, 0.7653, 0.3065, 0.7653, 0.2346, 0.6969, 0.1992, 0.7653, 0.3065, 0.962, 0.2449, 0.8823, 0.1976, 0.7653, 0.2346, 0.6231, 0.2243, 0.6985, 0.2647, 0.6969, 0.1992, 0.6366, 0.1627, 0.5501, 0.02701, 0.545, 0.1115, 0.5743, 0.09112, 0.5685, 0.02992, 0.545, 0.1115, 0.6231, 0.2243, 0.6366, 0.1627, 0.5743, 0.09112, 0.5685, 0.02992, 0.5844, 0.02603, 0.5501, 0.02701, 0.8823, 0.1976, 0.962, 0.2449, 0.8428, 0.1684, 0.8179, 0.6867, 0.8063, 0.6441, 0.8466, 0.6246, 0.8714, 0.6773, 0.0267, 0.6221, 0.05155, 0.565, 0.1086, 0.5829, 0.08686, 0.6425, 0.08686, 0.6425, 0.1086, 0.5829, 0.1673, 0.6146, 0.1535, 0.6527, 0.1535, 0.6527, 0.1673, 0.6146, 0.2225, 0.6214, 0.2225, 0.6572, 0.7233, 0.6898, 0.723, 0.6601, 0.7589, 0.6563, 0.7622, 0.6877, 0.7622, 0.6877, 0.7589, 0.6563, 0.8063, 0.6441, 0.8179, 0.6867, 0.1086, 0.5829, 0.1613, 0.5435, 0.1899, 0.5765, 0.1673, 0.6146, 0.1673, 0.6146, 0.1899, 0.5765, 0.2224, 0.5837, 0.2225, 0.6214, 0.723, 0.6601, 0.7226, 0.6187, 0.7474, 0.6146, 0.7589, 0.6563, 0.7589, 0.6563, 0.7474, 0.6146, 0.776, 0.6004, 0.8063, 0.6441, 0.8063, 0.6441, 0.776, 0.6004, 0.7956, 0.5802, 0.8466, 0.6246, 0.8179, 0.6867, 0.8071, 0.7365, 0.7551, 0.7183, 0.7622, 0.6877, 0.7622, 0.6877, 0.7551, 0.7183, 0.7237, 0.7152, 0.7233, 0.6898, 0.2225, 0.6572, 0.2225, 0.7068, 0.1505, 0.7083, 0.1535, 0.6527, 0.8714, 0.6773, 0.8822, 0.7312, 0.8071, 0.7365, 0.8179, 0.6867, 0.7956, 0.5802, 0.7223, 0.5573, 0.7602, 0.5325, 0.1613, 0.5435, 0.2224, 0.5048, 0.1899, 0.5765, 0.1899, 0.5765, 0.2224, 0.5048, 0.2224, 0.5837, 0.7226, 0.6187, 0.7223, 0.5573, 0.7474, 0.6146, 0.7474, 0.6146, 0.7223, 0.5573, 0.776, 0.6004, 0.776, 0.6004, 0.7223, 0.5573, 0.7956, 0.5802, 0.8071, 0.7365, 0.7798, 0.7676, 0.7454, 0.7473, 0.7551, 0.7183, 0.7551, 0.7183, 0.7454, 0.7473, 0.7238, 0.745, 0.7237, 0.7152, 0.09557, 0.7282, 0.1505, 0.7083, 0.1574, 0.7705, 0.1011, 0.7637, 0.7885, 0.8371, 0.7742, 0.8694, 0.7502, 0.8693, 0.7552, 0.8392, 0.7552, 0.8392, 0.7502, 0.8693, 0.7292, 0.8701, 0.727, 0.837, 0.1835, 0.8418, 0.2027, 0.8702, 0.1712, 0.8807, 0.1264, 0.8473, 0.1264, 0.8473, 0.1712, 0.8807, 0.1691, 0.9053, 0.1145, 0.8742, 0.8036, 0.8763, 0.7749, 0.8923, 0.7585, 0.8923, 0.7742, 0.8694, 0.7742, 0.8694, 0.7585, 0.8923, 0.7437, 0.8958, 0.7502, 0.8693, 0.7502, 0.8693, 0.7437, 0.8958, 0.73, 0.8906, 0.7292, 0.8701, 0.8818, 0.7851, 0.8988, 0.8508, 0.8624, 0.853, 0.8265, 0.8381, 0.8036, 0.8763, 0.7742, 0.8694, 0.7885, 0.8371, 0.7552, 0.8392, 0.727, 0.837, 0.7271, 0.8199, 0.7589, 0.8185, 0.7454, 0.7473, 0.7798, 0.7676, 0.7599, 0.7822, 0.7458, 0.7573, 0.7798, 0.7676, 0.7991, 0.8038, 0.7809, 0.7995, 0.7599, 0.7822, 0.7885, 0.8371, 0.7552, 0.8392, 0.7589, 0.8185, 0.7797, 0.8194, 0.7238, 0.745, 0.7454, 0.7473, 0.7458, 0.7573, 0.7243, 0.7647, 0.7991, 0.8038, 0.7885, 0.8371, 0.7797, 0.8194, 0.7809, 0.7995, 0.1535, 0.6527, 0.1505, 0.7083, 0.06711, 0.6946, 0.08686, 0.6425, 0.08686, 0.6425, 0.06711, 0.6946, 0.01431, 0.6769, 0.0267, 0.6221, 0.2225, 0.7068, 0.2225, 0.7734, 0.1574, 0.7705, 0.1505, 0.7083, 0.1653, 0.8078, 0.1835, 0.8418, 0.1264, 0.8473, 0.09999, 0.811, 0.09999, 0.811, 0.1264, 0.8473, 0.1145, 0.8742, 0.07808, 0.8482, 0.06711, 0.6946, 0.1505, 0.7083, 0.09557, 0.7282, 0.9016, 0.745, 0.8822, 0.7312, 0.9337, 0.7191, 0.8818, 0.7851, 0.8822, 0.7312, 0.9016, 0.745, 0.1011, 0.7637, 0.09999, 0.811, 0.05832, 0.7946, 0.05981, 0.7636, 0.8988, 0.8508, 0.8818, 0.7851, 0.9282, 0.7893, 0.9325, 0.8286, 0.06711, 0.6946, 0.09557, 0.7282, 0.05098, 0.7372, 0.03763, 0.7082, 0.8818, 0.7851, 0.9016, 0.745, 0.9414, 0.7612, 0.9282, 0.7893, 0.09557, 0.7282, 0.1011, 0.7637, 0.05981, 0.7636, 0.05098, 0.7372, 0.9016, 0.745, 0.9337, 0.7191, 0.961, 0.7353, 0.9414, 0.7612, 0.9282, 0.7893, 0.9414, 0.7612, 0.9792, 0.7762, 0.9771, 0.789, 0.05098, 0.7372, 0.05981, 0.7636, 0.01151, 0.7574, 0.01004, 0.7443, 0.05981, 0.7636, 0.05832, 0.7946, 0.008296, 0.77, 0.01151, 0.7574, 0.03763, 0.7082, 0.05098, 0.7372, 0.01004, 0.7443, 0.004527, 0.7321, 0.9325, 0.8286, 0.9282, 0.7893, 0.9771, 0.789, 0.981, 0.8031, 0.9414, 0.7612, 0.961, 0.7353, 0.9865, 0.7657, 0.9792, 0.7762, 0.09467, 0.2179, 0.1117, 0.2209, 0.1057, 0.2682, 0.06815, 0.2667, 0.1117, 0.2209, 0.1315, 0.2206, 0.1371, 0.2688, 0.1057, 0.2682, 0.06815, 0.2667, 0.1057, 0.2682, 0.1086, 0.3221, 0.0664, 0.3037, 0.1057, 0.2682, 0.1371, 0.2688, 0.1466, 0.2991, 0.1086, 0.3221, 0.1344, 0.2133, 0.09094, 0.2133, 0.1169, 0.1588, 0.1424, 0.1482, 0.09094, 0.2133, 0.07154, 0.1753, 0.09592, 0.1465, 0.1169, 0.1588, 0.1537, 0.2422, 0.1726, 0.226, 0.2052, 0.2465, 0.1315, 0.2206, 0.1481, 0.2137, 0.1726, 0.226, 0.1537, 0.2422, 0.1743, 0.1286, 0.1873, 0.1374, 0.1873, 0.1526, 0.1626, 0.1981, 0.1424, 0.1482, 0.1371, 0.2688, 0.1533, 0.2616, 0.1466, 0.2991, 0.1315, 0.2206, 0.1537, 0.2422, 0.1533, 0.2616, 0.1371, 0.2688, 0.1344, 0.2133, 0.1424, 0.1482, 0.1626, 0.1981, 0.1757, 0.1128, 0.1743, 0.1286, 0.1424, 0.1482, 0.152, 0.1159, 0.1279, 0.09356, 0.1424, 0.1482, 0.1081, 0.133, 0.152, 0.1159, 0.1424, 0.1482, 0.1279, 0.09356, 0.1424, 0.1482, 0.1169, 0.1588, 0.09592, 0.1465, 0.1081, 0.133, 0.09517, 0.5243, 0.1086, 0.5829, 0.05155, 0.565, 0.07475, 0.5195, 0.7956, 0.5802, 0.8242, 0.5313, 0.8471, 0.5314, 0.8466, 0.6246, 0.1086, 0.5829, 0.09517, 0.5243, 0.1155, 0.525, 0.1613, 0.5435, 0.7602, 0.5325, 0.7864, 0.5085, 0.8008, 0.5255, 0.7956, 0.5802, 0.7956, 0.5802, 0.8008, 0.5255, 0.8242, 0.5313, 0.09517, 0.5243, 0.07475, 0.5195, 0.07929, 0.4777, 0.09248, 0.4792, 0.8242, 0.5313, 0.8008, 0.5255, 0.8373, 0.4692, 0.8557, 0.4721, 0.8471, 0.5314, 0.8242, 0.5313, 0.8557, 0.4721, 0.8687, 0.4817, 0.8008, 0.5255, 0.7864, 0.5085, 0.8192, 0.463, 0.8373, 0.4692, 0.1155, 0.525, 0.09517, 0.5243, 0.09248, 0.4792, 0.1019, 0.4813, 0.8557, 0.4721, 0.9698, 0.3928, 0.9773, 0.4339, 0.8687, 0.4817, 0.8373, 0.4692, 0.9349, 0.3743, 0.9698, 0.3928, 0.8557, 0.4721, 0.8351, 0.8853, 0.7831, 0.9193, 0.7749, 0.8923, 0.8036, 0.8763, 0.8624, 0.853, 0.8351, 0.8853, 0.8036, 0.8763, 0.8265, 0.8381, 0.09248, 0.4792, 0.1007, 0.4511, 0.109, 0.4506, 0.1019, 0.4813, 0.8192, 0.463, 0.8097, 0.4175, 0.8256, 0.417, 0.8373, 0.4692, 0.01844, 0.4182, 0.1007, 0.4511, 0.09248, 0.4792, 0.07929, 0.4777, 0.9349, 0.3743, 0.8373, 0.4692, 0.8256, 0.417, 0.06447, 0.365, 0.1072, 0.4386, 0.1007, 0.4511, 0.01844, 0.4182, 0.01844, 0.4182, 0.02661, 0.3767, 0.06447, 0.365, 0.1007, 0.4511, 0.1072, 0.4386, 0.109, 0.4506, 0.2225, 0.8061, 0.2225, 0.8376, 0.1835, 0.8418, 0.1653, 0.8078, 0.2225, 0.8376, 0.2225, 0.869, 0.2027, 0.8702, 0.1835, 0.8418, 0.2027, 0.8702, 0.2225, 0.9126, 0.1712, 0.8807, 0.1712, 0.8807, 0.2225, 0.9126, 0.1691, 0.9053, 0.7831, 0.9193, 0.7318, 0.9272, 0.7585, 0.8923, 0.7749, 0.8923, 0.7585, 0.8923, 0.7318, 0.9272, 0.7437, 0.8958, 0.7437, 0.8958, 0.7318, 0.9272, 0.73, 0.8906, 0.2225, 0.869, 0.2225, 0.9126, 0.2027, 0.8702, 0.2225, 0.7734, 0.2225, 0.8061, 0.1653, 0.8078, 0.1574, 0.7705, 0.7991, 0.8038, 0.7798, 0.7676, 0.8071, 0.7365, 0.8244, 0.7917, 0.8822, 0.7312, 0.8818, 0.7851, 0.8244, 0.7917, 0.8071, 0.7365, 0.8818, 0.7851, 0.8624, 0.853, 0.8265, 0.8381, 0.8244, 0.7917, 0.8244, 0.7917, 0.8265, 0.8381, 0.7885, 0.8371, 0.7991, 0.8038, 0.1011, 0.7637, 0.1574, 0.7705, 0.1653, 0.8078, 0.09999, 0.811, 0.9549, 0.8878, 0.9285, 0.905, 0.9184, 0.8899, 0.929, 0.8738, 0.9666, 0.962, 0.9325, 0.949, 0.9344, 0.9348, 0.9741, 0.9373, 0.9741, 0.9373, 0.9344, 0.9348, 0.9332, 0.9202, 0.9704, 0.911, 0.9271, 0.9914, 0.9173, 0.9775, 0.9272, 0.9632, 0.9499, 0.9808, 0.9704, 0.911, 0.9332, 0.9202, 0.9285, 0.905, 0.9549, 0.8878, 0.9499, 0.9808, 0.9272, 0.9632, 0.9325, 0.949, 0.9666, 0.962, 0.9344, 0.9348, 0.9101, 0.9338, 0.9097, 0.9225, 0.9332, 0.9202, 0.9173, 0.9775, 0.9051, 0.9721, 0.9082, 0.9574, 0.9272, 0.9632, 0.9332, 0.9202, 0.9097, 0.9225, 0.9086, 0.9103, 0.9285, 0.905, 0.9272, 0.9632, 0.9082, 0.9574, 0.9095, 0.9452, 0.9325, 0.949, 0.9285, 0.905, 0.9086, 0.9103, 0.9059, 0.8955, 0.9184, 0.8899, 0.9325, 0.949, 0.9095, 0.9452, 0.9101, 0.9338, 0.9344, 0.9348, 0.9101, 0.9338, 0.8889, 0.9335, 0.8893, 0.9221, 0.9097, 0.9225, 0.9051, 0.9721, 0.8927, 0.9724, 0.8902, 0.9572, 0.9082, 0.9574, 0.9097, 0.9225, 0.8893, 0.9221, 0.8908, 0.91, 0.9086, 0.9103, 0.9082, 0.9574, 0.8902, 0.9572, 0.8891, 0.9449, 0.9095, 0.9452, 0.9086, 0.9103, 0.8908, 0.91, 0.8937, 0.8951, 0.9059, 0.8955, 0.9095, 0.9452, 0.8891, 0.9449, 0.8889, 0.9335, 0.9101, 0.9338, 0.8889, 0.9335, 0.8643, 0.9324, 0.8664, 0.918, 0.8893, 0.9221, 0.8927, 0.9724, 0.8802, 0.9788, 0.8701, 0.9626, 0.8902, 0.9572, 0.8893, 0.9221, 0.8664, 0.918, 0.8718, 0.9039, 0.8908, 0.91, 0.8902, 0.9572, 0.8701, 0.9626, 0.8654, 0.9471, 0.8891, 0.9449, 0.8908, 0.91, 0.8718, 0.9039, 0.8819, 0.8896, 0.8937, 0.8951, 0.8891, 0.9449, 0.8654, 0.9471, 0.8643, 0.9324, 0.8889, 0.9335, 0.8643, 0.9324, 0.824, 0.9293, 0.832, 0.9045, 0.8664, 0.918, 0.8802, 0.9788, 0.8692, 0.9953, 0.8427, 0.9801, 0.8701, 0.9626, 0.8664, 0.918, 0.832, 0.9045, 0.8492, 0.8857, 0.8718, 0.9039, 0.8701, 0.9626, 0.8427, 0.9801, 0.8273, 0.9561, 0.8654, 0.9471, 0.8718, 0.9039, 0.8492, 0.8857, 0.8725, 0.8755, 0.8819, 0.8896, 0.8654, 0.9471, 0.8273, 0.9561, 0.824, 0.9293, 0.8643, 0.9324, 0.8832, 0.5723, 0.9126, 0.5731, 0.9133, 0.5855, 0.8857, 0.5902, 0.9081, 0.5276, 0.9184, 0.5342, 0.915, 0.548, 0.8954, 0.5397, 0.8857, 0.5902, 0.9133, 0.5855, 0.9152, 0.5985, 0.8942, 0.6069, 0.8954, 0.5397, 0.915, 0.548, 0.9132, 0.5607, 0.8867, 0.5549, 0.8942, 0.6069, 0.9152, 0.5985, 0.9188, 0.6126, 0.9081, 0.6202, 0.8867, 0.5549, 0.9132, 0.5607, 0.9126, 0.5731, 0.8832, 0.5723, 0.9126, 0.5731, 0.936, 0.5735, 0.9355, 0.5858, 0.9133, 0.5855, 0.9184, 0.5342, 0.9299, 0.5339, 0.9335, 0.5481, 0.915, 0.548, 0.9133, 0.5855, 0.9355, 0.5858, 0.9337, 0.5985, 0.9152, 0.5985, 0.915, 0.548, 0.9335, 0.5481, 0.9354, 0.561, 0.9132, 0.5607, 0.9152, 0.5985, 0.9337, 0.5985, 0.9302, 0.6123, 0.9188, 0.6126, 0.9132, 0.5607, 0.9354, 0.561, 0.936, 0.5735, 0.9126, 0.5731, 0.8996, 0.9945, 0.9173, 0.9775, 0.9271, 0.9914, 0.929, 0.8738, 0.9184, 0.8899, 0.8998, 0.8736, 0.8996, 0.9945, 0.9051, 0.9721, 0.9173, 0.9775, 0.9184, 0.8899, 0.9059, 0.8955, 0.8998, 0.8736, 0.8996, 0.9945, 0.8927, 0.9724, 0.9051, 0.9721, 0.9059, 0.8955, 0.8937, 0.8951, 0.8998, 0.8736, 0.8996, 0.9945, 0.8802, 0.9788, 0.8927, 0.9724, 0.8937, 0.8951, 0.8819, 0.8896, 0.8998, 0.8736, 0.8996, 0.9945, 0.8692, 0.9953, 0.8802, 0.9788, 0.8819, 0.8896, 0.8725, 0.8755, 0.8998, 0.8736, 0.9237, 0.5182, 0.9184, 0.5342, 0.9081, 0.5276, 0.9081, 0.6202, 0.9188, 0.6126, 0.925, 0.6284, 0.9237, 0.5182, 0.9299, 0.5339, 0.9184, 0.5342, 0.9188, 0.6126, 0.9302, 0.6123, 0.925, 0.6284, 0.9237, 0.5182, 0.9406, 0.5264, 0.9299, 0.5339, 0.9302, 0.6123, 0.9406, 0.6189, 0.925, 0.6284, 0.936, 0.5735, 0.9655, 0.5743, 0.962, 0.5916, 0.9355, 0.5858, 0.9299, 0.5339, 0.9406, 0.5264, 0.9545, 0.5397, 0.9335, 0.5481, 0.9355, 0.5858, 0.962, 0.5916, 0.9533, 0.6068, 0.9337, 0.5985, 0.9335, 0.5481, 0.9545, 0.5397, 0.963, 0.5563, 0.9354, 0.561, 0.9337, 0.5985, 0.9533, 0.6068, 0.9406, 0.6189, 0.9302, 0.6123, 0.9354, 0.561, 0.963, 0.5563, 0.9655, 0.5743, 0.936, 0.5735, 0.5994, 0.08505, 0.5743, 0.09112, 0.5685, 0.02992, 0.5844, 0.02603, 0.5994, 0.08505, 0.6481, 0.1214, 0.6366, 0.1627, 0.5743, 0.09112, 0.6481, 0.1214, 0.6955, 0.1544, 0.6969, 0.1992, 0.6366, 0.1627, 0.7653, 0.1844, 0.7653, 0.2346, 0.6969, 0.1992, 0.6955, 0.1544, 0.7653, 0.1844, 0.8428, 0.1684, 0.8823, 0.1976, 0.7653, 0.2346, 0.4772, 0.2003, 0.4774, 0.1665, 0.4996, 0.1685, 0.5072, 0.2003, 0.4996, 0.1685, 0.5117, 0.1632, 0.5218, 0.1903, 0.5072, 0.2003, 0.4996, 0.1685, 0.4972, 0.1331, 0.5147, 0.1439, 0.5117, 0.1632, 0.4774, 0.1665, 0.4776, 0.1246, 0.4972, 0.1331, 0.4996, 0.1685, 0.4972, 0.1331, 0.5055, 0.1207, 0.5282, 0.1343, 0.5147, 0.1439, 0.4776, 0.1246, 0.4776, 0.1144, 0.5055, 0.1207, 0.4972, 0.1331, 0.5072, 0.2044, 0.5228, 0.2133, 0.5302, 0.281, 0.5084, 0.3004, 0.5084, 0.3004, 0.4779, 0.3117, 0.4779, 0.208, 0.5072, 0.2044, 0.5218, 0.1903, 0.5117, 0.1632, 0.5147, 0.1439, 0.5282, 0.1343, 0.6985, 0.2647, 0.6969, 0.1992, 0.7653, 0.2346, 0.7653, 0.3065, 0.7653, 0.3065, 0.7653, 0.2346, 0.8823, 0.1976, 0.962, 0.2449, 0.6231, 0.2243, 0.6366, 0.1627, 0.6969, 0.1992, 0.6985, 0.2647, 0.5501, 0.02701, 0.5685, 0.02992, 0.5743, 0.09112, 0.545, 0.1115, 0.545, 0.1115, 0.5743, 0.09112, 0.6366, 0.1627, 0.6231, 0.2243, 0.5685, 0.02992, 0.5501, 0.02701, 0.5844, 0.02603, 0.8823, 0.1976, 0.8428, 0.1684, 0.962, 0.2449, 0.1708, 0.4374, 0.1537, 0.3846, 0.1861, 0.3881, 0.1852, 0.4078, 0.1537, 0.3846, 0.1459, 0.3469, 0.176, 0.3761, 0.1861, 0.3881, 0.1532, 0.3135, 0.2089, 0.2745, 0.2082, 0.322, 0.1752, 0.3568, 0.1459, 0.3469, 0.1532, 0.3135, 0.1752, 0.3568, 0.176, 0.3761, 0.2059, 0.4872, 0.1869, 0.4781, 0.1888, 0.4469, 0.2063, 0.4549, 0.1869, 0.4781, 0.1708, 0.4374, 0.1852, 0.4078, 0.1888, 0.4469, 0.2609, 0.3861, 0.2423, 0.4384, 0.2288, 0.4084, 0.2285, 0.3887, 0.2698, 0.3487, 0.2609, 0.3861, 0.2285, 0.3887, 0.2389, 0.377, 0.2089, 0.2745, 0.2635, 0.3151, 0.2402, 0.3577, 0.2082, 0.322, 0.2635, 0.3151, 0.2698, 0.3487, 0.2389, 0.377, 0.2402, 0.3577, 0.2251, 0.4786, 0.2059, 0.4872, 0.2063, 0.4549, 0.2241, 0.4474, 0.2423, 0.4384, 0.2251, 0.4786, 0.2241, 0.4474, 0.2288, 0.4084, 0.1852, 0.4078, 0.1861, 0.3881, 0.2073, 0.3854, 0.1861, 0.3881, 0.176, 0.3761, 0.2073, 0.3854, 0.1752, 0.3568, 0.2082, 0.322, 0.2073, 0.3854, 0.176, 0.3761, 0.1752, 0.3568, 0.2073, 0.3854, 0.2063, 0.4549, 0.1888, 0.4469, 0.2073, 0.3854, 0.1888, 0.4469, 0.1852, 0.4078, 0.2073, 0.3854, 0.2285, 0.3887, 0.2288, 0.4084, 0.2073, 0.3854, 0.2389, 0.377, 0.2285, 0.3887, 0.2073, 0.3854, 0.2082, 0.322, 0.2402, 0.3577, 0.2073, 0.3854, 0.2402, 0.3577, 0.2389, 0.377, 0.2073, 0.3854, 0.2241, 0.4474, 0.2063, 0.4549, 0.2073, 0.3854, 0.2288, 0.4084, 0.2241, 0.4474, 0.2073, 0.3854])
me_gorfol.materials.append(mat_material_001)
me_gorfol.use_remesh_preserve_volume = False
me_gorfol.use_remesh_preserve_attributes = False
me_gorfol.use_mirror_vertex_groups = False
me_gorfol.update()
arm_armature_001 = bpy.data.armatures.new('Armature.001')  # bones are not reproduced

# ---- objects
ob_armature = bpy.data.objects.new('Armature', arm_armature_001)
ob_gorfol = bpy.data.objects.new('Gorfol', me_gorfol)
ob_lamp = bpy.data.objects.new('Lamp', light_lamp)
ob_camera = bpy.data.objects.new('Camera', cam_camera)

# ---- transforms, parenting, visibility, modifiers, constraints
ob_armature.location = (0.0, 0.0, 0.0)
ob_armature.hide_viewport = True
ob_armature.show_in_front = True
ob_armature.lineart.crease_threshold = 0.0
ob_gorfol.parent = ob_armature
ob_gorfol.location = (0.0, 0.0, 0.06735)
ob_gorfol.lock_rotations_4d = False
ob_gorfol.empty_display_type = 'ARROWS'
ob_gorfol.lineart.crease_threshold = 0.0
_vg = ob_gorfol.vertex_groups.new(name='Bone')
for _i, _w in zip([0, 1, 3, 4, 5, 6, 9, 10, 11, 14, 15, 18, 158, 164, 165, 166, 168, 169, 170, 171, 172, 173, 176, 177, 178, 179, 180, 183, 184, 186, 187, 190, 191, 192, 334, 352], [0.1016, 0.003035, 0.05344, 0.3272, 0.2595, 0.05332, 0.1365, 0.1286, 0.04477, 0.03293, 0.07019, 0.0201, 0.01468, 0.1245, 0.1016, 0.003035, 0.05344, 0.3272, 0.4022, 0.2599, 0.2595, 0.05332, 0.1365, 0.2117, 0.223, 0.1286, 0.04477, 0.03293, 0.05516, 0.2382, 0.07019, 0.0201, 0.0552, 0.02373, 0.01468, 0.01468]): _vg.add([_i], _w, 'REPLACE')
_vg = ob_gorfol.vertex_groups.new(name='Bone.002')
for _i, _w in zip([15, 21, 22, 23, 24, 25, 26, 27, 28, 29, 30, 31, 32, 33, 34, 35, 38, 39, 40, 41, 42, 84, 85, 86, 90, 91, 150, 151, 152, 153, 158, 159, 160, 161, 162, 163, 170, 177, 186, 187, 192, 196, 197, 198, 199, 200, 201, 202, 203, 204, 205, 206, 207, 208, 209, 210, 211, 212, 213, 214, 218, 219, 220, 221, 222, 223, 252, 253, 254, 268, 269, 270, 274, 275, 334, 335, 336, 337, 338, 339, 340, 341, 342, 343, 344, 345, 352, 353, 354, 355, 356, 357, 360, 361, 362, 366, 367, 368, 369], [0.03081, 0.591, 0.3797, 0.4165, 0.827, 0.4349, 0.454, 0.6302, 0.5228, 0.9349, 0.7369, 0.7187, 0.6943, 0.7134, 0.1672, 0.2413, 0.3451, 0.3864, 0.1502, 0.02846, 0.1182, 0.519, 0.6698, 0.2813, 0.09668, 0.1482, 0.06845, 0.02053, 0.09742, 0.03058, 0.7418, 0.8187, 0.4669, 0.8086, 0.8634, 0.7207, 0.09026, 0.04119, 0.2546, 0.03081, 0.7452, 0.591, 0.3797, 0.4165, 0.3353, 0.827, 0.4349, 0.454, 0.6302, 0.5228, 0.414, 0.9719, 0.9349, 0.7369, 0.7187, 0.6943, 0.7134, 0.5832, 0.1672, 0.2413, 0.3451, 0.3864, 0.3299, 0.1502, 0.02846, 0.1182, 0.8658, 0.9429, 0.9344, 0.519, 0.6698, 0.2813, 0.09668, 0.1482, 0.7418, 0.8187, 0.4669, 0.8086, 0.8634, 0.7207, 0.06845, 0.04137, 0.02053, 0.008041, 0.09742, 0.03058, 0.7418, 0.8187, 0.4669, 0.8086, 0.8634, 0.7207, 0.3451, 0.3864, 0.1502, 0.3451, 0.3864, 0.3299, 0.1502]): _vg.add([_i], _w, 'REPLACE')
_vg = ob_gorfol.vertex_groups.new(name='Bone.003')
for _i, _w in zip([0, 1, 5, 6, 10, 11, 17, 18, 19, 20, 22, 23, 34, 36, 37, 38, 39, 40, 86, 90, 150, 151, 152, 153, 154, 155, 156, 157, 164, 165, 166, 171, 172, 173, 178, 179, 180, 189, 190, 191, 193, 194, 195, 197, 198, 213, 215, 216, 217, 218, 219, 221, 270, 274, 340, 341, 342, 343, 344, 345, 346, 347, 348, 349, 350, 351, 358, 359, 360, 361, 362, 363, 364, 365, 366, 367, 369, 370], [0.2708, 0.06157, 0.1514, 0.03459, 0.06411, 0.001417, 0.1252, 0.393, 0.3096, 0.5348, 0.03769, 0.003082, 0.08944, 0.3346, 0.5221, 0.04768, 0.02026, 0.09999, 0.01151, 0.05339, 1.0, 1.0, 1.0, 1.0, 1.0, 1.0, 1.0, 1.0, 0.4939, 0.2708, 0.06157, 0.2604, 0.1514, 0.03459, 0.102, 0.06411, 0.001417, 0.1252, 0.393, 0.6455, 0.3096, 0.5348, 0.7639, 0.03769, 0.003082, 0.08944, 0.3346, 0.5221, 0.7873, 0.04768, 0.02026, 0.09999, 0.01151, 0.05339, 1.0, 1.0, 1.0, 1.0, 1.0, 1.0, 1.0, 1.0, 1.0, 1.0, 1.0, 1.0, 0.3346, 0.5221, 0.04768, 0.02026, 0.09999, 0.3346, 0.5221, 0.7873, 0.04768, 0.02026, 0.09999, 0.3346]): _vg.add([_i], _w, 'REPLACE')
_vg = ob_gorfol.vertex_groups.new(name='Bone.002_L')
for _i, _w in zip([92, 93, 94, 95, 96, 97, 98, 99, 100, 101, 102, 103, 104, 105, 106, 107, 108, 109, 110, 111, 112, 113, 114, 115, 116, 117, 118, 119, 120, 121, 122, 123, 124, 125, 126, 127, 128, 129, 130, 131, 132, 133, 134, 135, 136, 137, 138, 139, 140, 141, 142, 143, 144, 145, 146, 147, 148, 149, 197, 198, 199, 201, 202, 203, 204, 205, 208, 209, 210, 211, 212, 213, 214, 218, 219, 220, 221, 254, 268, 269, 270, 335, 336, 338, 339, 353, 354, 356, 357, 366, 367, 368, 369], [1.0, 1.0, 1.0, 1.0, 1.0, 1.0, 1.0, 1.0, 1.0, 1.0, 1.0, 1.0, 1.0, 1.0, 1.0, 1.0, 1.0, 1.0, 1.0, 1.0, 1.0, 1.0, 1.0, 1.0, 1.0, 1.0, 1.0, 1.0, 1.0, 1.0, 1.0, 1.0, 1.0, 1.0, 1.0, 1.0, 1.0, 1.0, 1.0, 1.0, 1.0, 1.0, 1.0, 1.0, 1.0, 1.0, 1.0, 1.0, 1.0, 1.0, 1.0, 1.0, 1.0, 1.0, 1.0, 1.0, 1.0, 1.0, 0.1232, 0.2844, 0.2435, 0.007706, 0.04764, 0.1136, 0.2713, 0.2278, 0.04232, 0.07361, 0.1466, 0.186, 0.1774, 0.05688, 0.01218, 0.1487, 0.2328, 0.2414, 0.05129, 0.02444, 0.07886, 0.1149, 0.05516, 0.07787, 0.2385, 0.04541, 0.1278, 0.1557, 0.4769, 0.09082, 0.2557, 0.1487, 0.2328, 0.2414, 0.05129]): _vg.add([_i], _w, 'REPLACE')
_vg = ob_gorfol.vertex_groups.new(name='Bone.002_R')
for _i, _w in zip([22, 23, 25, 26, 27, 28, 30, 31, 32, 33, 34, 35, 38, 39, 40, 84, 85, 86, 159, 160, 162, 163, 199, 205, 212, 220, 254, 276, 277, 278, 279, 280, 281, 282, 283, 284, 285, 286, 287, 288, 289, 290, 291, 292, 293, 294, 295, 296, 297, 298, 299, 300, 301, 302, 303, 304, 305, 306, 307, 308, 309, 310, 311, 312, 313, 314, 315, 316, 317, 318, 319, 320, 321, 322, 323, 324, 325, 326, 327, 328, 329, 330, 331, 332, 333, 335, 336, 338, 339, 360, 361, 362, 368], [0.1232, 0.2844, 0.007706, 0.04764, 0.1136, 0.2713, 0.04232, 0.07361, 0.1466, 0.186, 0.05688, 0.01218, 0.1487, 0.2328, 0.05129, 0.07886, 0.1149, 0.05516, 0.1557, 0.4769, 0.09082, 0.2557, 0.2435, 0.2278, 0.1774, 0.2414, 0.02444, 1.0, 1.0, 1.0, 1.0, 1.0, 1.0, 1.0, 1.0, 1.0, 1.0, 1.0, 1.0, 1.0, 1.0, 1.0, 1.0, 1.0, 1.0, 1.0, 1.0, 1.0, 1.0, 1.0, 1.0, 1.0, 1.0, 1.0, 1.0, 1.0, 1.0, 1.0, 1.0, 1.0, 1.0, 1.0, 1.0, 1.0, 1.0, 1.0, 1.0, 1.0, 1.0, 1.0, 1.0, 1.0, 1.0, 1.0, 1.0, 1.0, 1.0, 1.0, 1.0, 1.0, 1.0, 1.0, 1.0, 1.0, 1.0, 0.07787, 0.2385, 0.04541, 0.1278, 0.1487, 0.2328, 0.05129, 0.2414]): _vg.add([_i], _w, 'REPLACE')
_vg = ob_gorfol.vertex_groups.new(name='Bone_L')
for _i, _w in zip([1, 2, 3, 4, 9, 15, 16, 17, 18, 19, 21, 22, 23, 24, 25, 26, 27, 28, 29, 30, 31, 32, 33, 34, 35, 36, 38, 39, 40, 41, 42, 43, 44, 45, 46, 47, 48, 52, 84, 85, 86, 90, 91, 158, 160, 161, 170, 177, 186, 192, 199, 205, 212, 220, 252, 253, 334, 336, 337, 352, 358, 360, 361, 362, 368, 370], [0.05282, 0.0907, 0.06845, 0.2069, 0.0772, 0.6812, 0.3503, 0.1477, 0.00711, 0.06874, 0.3212, 0.2923, 0.1758, 0.1188, 0.365, 0.3289, 0.1564, 0.1231, 0.02089, 0.1461, 0.1359, 0.09904, 0.06182, 0.4339, 0.4809, 0.0573, 0.2931, 0.2224, 0.4335, 0.6524, 0.5892, 0.1058, 0.09329, 0.1011, 0.5179, 0.1148, 0.08515, 0.07313, 0.2574, 0.1359, 0.418, 0.5295, 0.7269, 0.1317, 0.01774, 0.07188, 0.09738, 0.04429, 0.2248, 0.08577, 0.05243, 0.03881, 0.01266, 0.05515, 0.03693, 0.005663, 0.09177, 0.008871, 0.03594, 0.05182, 0.0573, 0.2931, 0.2224, 0.4335, 0.05515, 0.0573]): _vg.add([_i], _w, 'REPLACE')
_vg = ob_gorfol.vertex_groups.new(name='Bone_L.001')
for _i, _w in zip([2, 3, 4, 15, 16, 17, 21, 22, 23, 24, 25, 26, 27, 30, 31, 34, 35, 38, 39, 40, 41, 42, 43, 44, 45, 46, 47, 48, 49, 50, 51, 52, 53, 54, 55, 56, 57, 58, 60, 61, 67, 68, 84, 85, 86, 90, 91, 337, 355, 360, 361, 362], [0.07887, 0.1835, 0.05874, 0.1258, 0.2315, 0.03214, 0.06013, 0.04666, 0.007969, 0.006078, 0.1283, 0.1031, 0.01541, 0.03661, 0.02416, 0.03866, 0.1644, 0.03612, 0.0197, 0.02956, 0.1983, 0.2586, 0.8661, 0.8634, 0.7432, 0.3012, 0.7917, 0.8819, 0.9594, 0.9455, 0.8689, 0.7992, 0.1601, 0.8704, 0.926, 0.5416, 0.1236, 0.08007, 0.01796, 0.04576, 0.01522, 0.002109, 0.06829, 0.01447, 0.1031, 0.07769, 0.09812, 0.03008, 0.06015, 0.03612, 0.0197, 0.02956]): _vg.add([_i], _w, 'REPLACE')
_vg = ob_gorfol.vertex_groups.new(name='Bone_L.002')
for _i, _w in zip([55, 56, 57, 59, 60, 61, 62, 63, 64, 65, 66, 67, 68], [0.01513, 0.09784, 0.03195, 0.8946, 0.9562, 0.9386, 0.9426, 0.998, 0.9801, 0.7849, 0.974, 0.86, 0.2701]): _vg.add([_i], _w, 'REPLACE')
_vg = ob_gorfol.vertex_groups.new(name='Bone_L.003')
for _i, _w in zip([47, 50, 51, 52, 53, 54, 55, 56, 57, 58, 59, 62, 65, 67, 68, 69, 70], [0.06613, 0.004739, 0.0873, 0.1008, 0.8156, 0.1045, 0.03126, 0.3573, 0.833, 0.9067, 0.1016, 0.05476, 0.2114, 0.1072, 0.7032, 0.9834, 0.9956]): _vg.add([_i], _w, 'REPLACE')
_vg = ob_gorfol.vertex_groups.new(name='Bone_R')
for _i, _w in zip([158, 166, 167, 168, 169, 170, 176, 177, 186, 187, 188, 189, 190, 192, 193, 196, 197, 198, 199, 200, 201, 202, 203, 204, 205, 207, 208, 209, 210, 211, 212, 213, 214, 215, 218, 219, 220, 221, 222, 223, 224, 225, 226, 227, 228, 229, 233, 252, 253, 268, 269, 270, 274, 275, 334, 336, 337, 352, 354, 355, 363, 366, 367, 368, 369], [0.05182, 0.05282, 0.0907, 0.06845, 0.2069, 0.09738, 0.0772, 0.04429, 0.2248, 0.6812, 0.3503, 0.1477, 0.00711, 0.08577, 0.06874, 0.3212, 0.2923, 0.1758, 0.05243, 0.1188, 0.365, 0.3289, 0.1564, 0.1231, 0.03881, 0.02089, 0.1461, 0.1359, 0.09904, 0.06182, 0.01266, 0.4339, 0.4809, 0.0573, 0.2931, 0.2224, 0.05515, 0.4335, 0.6524, 0.5892, 0.1058, 0.09329, 0.1011, 0.5179, 0.1148, 0.08515, 0.07313, 0.03693, 0.005663, 0.2574, 0.1359, 0.418, 0.5295, 0.7269, 0.09177, 0.008871, 0.03594, 0.1317, 0.01774, 0.07188, 0.0573, 0.2931, 0.2224, 0.05515, 0.4335]): _vg.add([_i], _w, 'REPLACE')
_vg = ob_gorfol.vertex_groups.new(name='Bone_R.001')
for _i, _w in zip([161, 167, 168, 169, 187, 188, 189, 196, 197, 198, 200, 201, 202, 203, 208, 209, 213, 214, 218, 219, 221, 222, 223, 224, 225, 226, 227, 228, 229, 230, 231, 232, 233, 234, 235, 236, 237, 238, 239, 241, 242, 248, 249, 268, 269, 270, 274, 275, 337, 366, 367, 369], [0.06015, 0.07887, 0.1835, 0.05874, 0.1258, 0.2315, 0.03214, 0.06013, 0.04666, 0.007969, 0.006078, 0.1283, 0.1031, 0.01541, 0.03661, 0.02416, 0.03866, 0.1644, 0.03612, 0.0197, 0.02956, 0.1983, 0.2586, 0.8661, 0.8634, 0.7432, 0.3012, 0.7917, 0.8819, 0.9594, 0.9455, 0.8689, 0.7992, 0.1601, 0.8704, 0.926, 0.5416, 0.1236, 0.08007, 0.01796, 0.04576, 0.01522, 0.002109, 0.06829, 0.01447, 0.1031, 0.07769, 0.09812, 0.03008, 0.03612, 0.0197, 0.02956]): _vg.add([_i], _w, 'REPLACE')
_vg = ob_gorfol.vertex_groups.new(name='Bone_R.002')
for _i, _w in zip([236, 237, 238, 240, 241, 242, 243, 244, 245, 246, 247, 248, 249], [0.01513, 0.09784, 0.03195, 0.8946, 0.9562, 0.9386, 0.9426, 0.998, 0.9801, 0.7849, 0.974, 0.86, 0.2701]): _vg.add([_i], _w, 'REPLACE')
_vg = ob_gorfol.vertex_groups.new(name='Bone_R.003')
for _i, _w in zip([228, 231, 232, 233, 234, 235, 236, 237, 238, 239, 240, 243, 246, 248, 249, 250, 251], [0.06613, 0.004739, 0.0873, 0.1008, 0.8156, 0.1045, 0.03126, 0.3573, 0.833, 0.9067, 0.1016, 0.05476, 0.2114, 0.1072, 0.7032, 0.9834, 0.9956]): _vg.add([_i], _w, 'REPLACE')
_vg = ob_gorfol.vertex_groups.new(name='Bone.001')
for _i, _w in zip([4, 9, 10, 11, 14, 169, 170, 176, 177, 178, 179, 180, 183, 184, 185], [0.002203, 0.05621, 0.04337, 0.004544, 0.08753, 0.002203, 0.1011, 0.05621, 0.2492, 0.05467, 0.04337, 0.004544, 0.08753, 0.2402, 0.3124]): _vg.add([_i], _w, 'REPLACE')
_vg = ob_gorfol.vertex_groups.new(name='Bone.001_L')
for _i, _w in zip([0, 1, 2, 3, 4, 5, 6, 7, 8, 9, 10, 11, 12, 13, 14, 15, 16, 17, 18, 41, 45, 46, 71, 72, 73, 90, 164, 170, 171, 176, 177, 178, 179, 180, 183, 184, 185, 191, 195, 217, 365], [0.1846, 0.4175, 0.4395, 0.3551, 0.2427, 0.3409, 0.6777, 0.7537, 0.4981, 0.5575, 0.6207, 0.7779, 0.8327, 0.9277, 0.732, 0.02971, 0.1633, 0.1219, 0.06732, 0.0008431, 0.06205, 0.06133, 0.05783, 0.05136, 0.02016, 0.0253, 0.07324, 0.07638, 0.1334, 0.00337, 0.1746, 0.261, 0.04318, 0.004362, 0.07043, 0.323, 0.3374, 0.0351, 0.006394, 0.001263, 0.001263]): _vg.add([_i], _w, 'REPLACE')
_vg = ob_gorfol.vertex_groups.new(name='Bone.001_L.001')
for _i, _w in zip([0, 1, 2, 3, 4, 5, 6, 7, 8, 9, 10, 11, 12, 13, 14, 16, 17, 45, 46, 71, 72, 73, 74, 75, 78, 79, 171, 177, 178], [0.05172, 0.2472, 0.2925, 0.3059, 0.08408, 0.04106, 0.1026, 0.1208, 0.4548, 0.09994, 0.02241, 0.06294, 0.113, 0.03908, 0.01536, 0.1095, 0.07046, 0.05139, 0.03544, 0.7583, 0.9154, 0.9369, 0.858, 0.1858, 0.09205, 0.04125, 0.004421, 0.003767, 0.00443]): _vg.add([_i], _w, 'REPLACE')
_vg = ob_gorfol.vertex_groups.new(name='Bone.001_L.002')
for _i, _w in zip([7, 71, 74, 75, 87, 88, 89], [0.06503, 0.1465, 0.09229, 0.7595, 5.886e-05, 0.08809, 0.0006713]): _vg.add([_i], _w, 'REPLACE')
_vg = ob_gorfol.vertex_groups.new(name='Bone.001_L.003')
for _i, _w in zip([71, 75, 76, 77, 78, 79, 80, 81, 82, 83, 87, 88, 89], [0.01737, 0.01015, 0.9973, 0.9955, 0.8917, 0.9368, 0.9828, 1.0, 0.9984, 1.002, 0.9673, 0.9006, 0.9652]): _vg.add([_i], _w, 'REPLACE')
_vg = ob_gorfol.vertex_groups.new(name='Bone.001_R')
for _i, _w in zip([9, 10, 11, 14, 164, 165, 166, 167, 168, 169, 170, 171, 172, 173, 174, 175, 176, 177, 178, 179, 180, 181, 182, 183, 184, 185, 187, 188, 189, 190, 191, 195, 217, 222, 226, 227, 255, 256, 257, 274, 365], [0.00337, 0.04318, 0.004362, 0.07043, 0.07324, 0.1846, 0.4175, 0.4395, 0.3551, 0.2427, 0.07638, 0.1334, 0.3409, 0.6777, 0.7537, 0.4981, 0.5575, 0.1746, 0.261, 0.6207, 0.7779, 0.8327, 0.9277, 0.732, 0.323, 0.3374, 0.02971, 0.1633, 0.1219, 0.06732, 0.0351, 0.006394, 0.001263, 0.0008431, 0.06205, 0.06133, 0.05783, 0.05136, 0.02016, 0.0253, 0.001263]): _vg.add([_i], _w, 'REPLACE')
_vg = ob_gorfol.vertex_groups.new(name='Bone.001_R.001')
for _i, _w in zip([165, 166, 167, 168, 169, 171, 172, 173, 174, 175, 176, 177, 178, 179, 180, 181, 182, 183, 188, 189, 226, 227, 255, 256, 257, 258, 259, 262, 263], [0.05172, 0.2472, 0.2925, 0.3059, 0.08408, 0.004421, 0.04106, 0.1026, 0.1208, 0.4548, 0.09994, 0.003767, 0.00443, 0.02241, 0.06294, 0.113, 0.03908, 0.01536, 0.1095, 0.07046, 0.05139, 0.03544, 0.7583, 0.9154, 0.9369, 0.858, 0.1858, 0.09205, 0.04125]): _vg.add([_i], _w, 'REPLACE')
_vg = ob_gorfol.vertex_groups.new(name='Bone.001_R.002')
for _i, _w in zip([174, 255, 258, 259, 271, 272, 273], [0.06503, 0.1465, 0.09229, 0.7595, 5.886e-05, 0.08809, 0.0006713]): _vg.add([_i], _w, 'REPLACE')
_vg = ob_gorfol.vertex_groups.new(name='Bone.001_R.003')
for _i, _w in zip([255, 259, 260, 261, 262, 263, 264, 265, 266, 267, 271, 272, 273], [0.01737, 0.01015, 0.9973, 0.9955, 0.8917, 0.9368, 0.9828, 1.0, 0.9984, 1.002, 0.9673, 0.9006, 0.9652]): _vg.add([_i], _w, 'REPLACE')
_vg = ob_gorfol.vertex_groups.new(name='Bone.003_L')
for _i, _w in zip([0, 1, 2, 5, 6, 10, 11, 16, 17, 18, 19, 20, 22, 23, 25, 26, 27, 28, 32, 34, 35, 36, 37, 38, 39, 40, 41, 46, 84, 85, 86, 90, 150, 151, 152, 153, 154, 155, 156, 157, 164, 165, 171, 172, 178, 179, 190, 191, 193, 194, 195, 199, 205, 215, 216, 217, 220, 340, 341, 342, 343, 344, 345, 346, 347, 348, 349, 350, 351, 358, 359, 360, 361, 362, 363, 364, 365, 368, 370], [0.5235, 0.193, 0.05353, 0.2281, 0.08823, 0.0759, 0.02118, 0.09621, 0.5517, 0.7242, 0.8338, 0.8079, 0.1301, 0.07849, 0.004457, 0.03998, 0.05424, 0.04908, 0.009359, 0.2576, 0.05401, 0.8423, 0.8054, 0.1433, 0.1035, 0.2862, 0.0375, 0.02236, 0.05658, 0.02185, 0.1035, 0.1945, 0.8924, 0.9092, 0.8548, 0.8807, 0.8993, 0.8499, 0.9549, 0.9186, 0.3334, 0.09257, 0.1925, 0.07178, 0.08084, 0.02311, 0.1039, 0.416, 0.004213, 0.1244, 0.4583, 0.02082, 0.006746, 0.02307, 0.1219, 0.4624, 0.02354, 0.02836, 0.4692, 0.05549, 0.4855, 0.0455, 0.07905, 0.09362, 0.4981, 0.1297, 0.03509, 0.4987, 0.06711, 0.8423, 0.8054, 0.1433, 0.1035, 0.2862, 0.02307, 0.1219, 0.4624, 0.02354, 0.8423]): _vg.add([_i], _w, 'REPLACE')
_vg = ob_gorfol.vertex_groups.new(name='Bone.003_R')
for _i, _w in zip([0, 5, 10, 18, 19, 20, 36, 37, 150, 151, 152, 153, 154, 155, 156, 157, 164, 165, 166, 167, 171, 172, 173, 178, 179, 180, 188, 189, 190, 191, 193, 194, 195, 197, 198, 199, 201, 202, 203, 204, 205, 210, 213, 214, 215, 216, 217, 218, 219, 220, 221, 222, 227, 268, 269, 270, 274, 340, 341, 342, 343, 344, 345, 346, 347, 348, 349, 350, 351, 358, 359, 363, 364, 365, 366, 367, 368, 369, 370], [0.09257, 0.07178, 0.02311, 0.1039, 0.004213, 0.1244, 0.02307, 0.1219, 0.02836, 0.05549, 0.0455, 0.07905, 0.09362, 0.1297, 0.03509, 0.06711, 0.3334, 0.5235, 0.193, 0.05353, 0.1925, 0.2281, 0.08823, 0.08084, 0.0759, 0.02118, 0.09621, 0.5517, 0.7242, 0.416, 0.8338, 0.8079, 0.4583, 0.1301, 0.07849, 0.02082, 0.004457, 0.03998, 0.05424, 0.04908, 0.006746, 0.009359, 0.2576, 0.05401, 0.8423, 0.8054, 0.4624, 0.1433, 0.1035, 0.02354, 0.2862, 0.0375, 0.02236, 0.05658, 0.02185, 0.1035, 0.1945, 0.8924, 0.4692, 0.9092, 0.4855, 0.8548, 0.8807, 0.8993, 0.4981, 0.8499, 0.9549, 0.4987, 0.9186, 0.02307, 0.1219, 0.8423, 0.8054, 0.4624, 0.1433, 0.1035, 0.02354, 0.2862, 0.02307]): _vg.add([_i], _w, 'REPLACE')
_m = ob_gorfol.modifiers.new('Armature.001', 'ARMATURE')
_m.object = ob_armature
ob_lamp.location = (4.076, 1.005, 5.904)
ob_lamp.rotation_euler = (0.6503, 0.05522, 1.866)
ob_lamp.lock_rotations_4d = False
ob_lamp.empty_display_type = 'ARROWS'
ob_lamp.color = (0.0, 0.0, 0.0, 0.0)
ob_lamp.lineart.crease_threshold = 0.0
ob_camera.location = (7.481, -6.508, 5.344)
ob_camera.rotation_euler = (1.109, 0.01082, 0.8149)
ob_camera.lock_rotations_4d = False
ob_camera.empty_display_type = 'ARROWS'
ob_camera.color = (0.0, 0.0, 0.0, 0.0)
ob_camera.display_type = 'WIRE'
ob_camera.lineart.crease_threshold = 0.0

# ---- collection membership
col_collection_1.objects.link(ob_armature)
col_collection_1.objects.link(ob_gorfol)
col_collection_1.objects.link(ob_lamp)
col_collection_1.objects.link(ob_camera)

# ---- scene / render settings (as saved in the file)
scene.camera = ob_camera
scene.frame_start = 1; scene.frame_end = 250; scene.frame_set(0)
scene.render.engine = 'BLENDER_EEVEE_NEXT'
scene.render.image_settings.color_mode = 'RGB'
scene.render.image_settings.compression = 90
scene.render.resolution_percentage = 50
scene.render.dither_intensity = 0.0
scene.render.bake_margin = 2
scene.cycles.use_denoising = False
scene.cycles.samples = 10
scene.cycles.sampling_pattern = 'TABULATED_SOBOL'
scene.cycles.light_sampling_threshold = 0.0
scene.cycles.use_adaptive_sampling = False
scene.cycles.use_light_tree = False
scene.cycles.blur_glossy = 0.0
scene.cycles.volume_bounces = 1
scene.cycles.pixel_filter_type = 'GAUSSIAN'
scene.cycles.sample_clamp_indirect = 0.0
scene.view_settings.view_transform = 'Standard'
bpy.context.view_layer.update()
